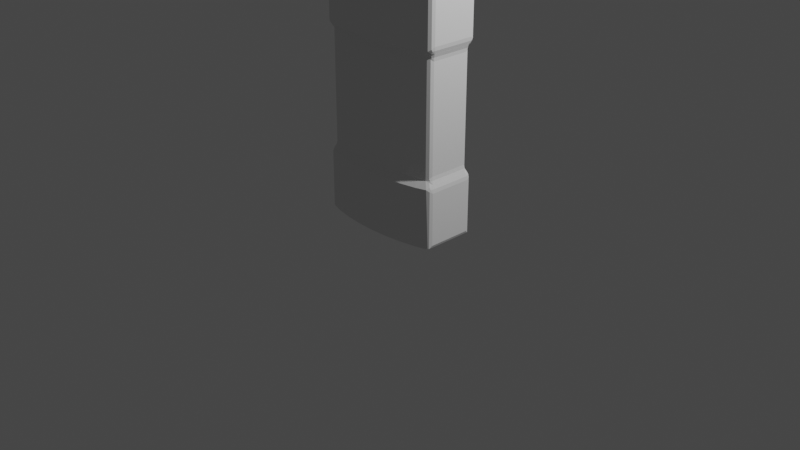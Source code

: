 # Source: blend.blend  (saved by Blender 3.4.6; exported with 4.5.12 LTS)
import bpy
from mathutils import Matrix  # noqa: F401  (used for matrix-valued properties, if any)

bpy.ops.wm.read_factory_settings(use_empty=True)
scene = bpy.context.scene
scene.name = 'Scene'

# ---- collections
col_collection = bpy.data.collections.new('Collection'); scene.collection.children.link(col_collection)

# ---- world
world_world = bpy.data.worlds.new('World'); scene.world = world_world
world_world.use_nodes = True; world_world.node_tree.nodes.clear()
_N = world_world.node_tree.nodes; _L = world_world.node_tree.links
n0 = _N.new('ShaderNodeOutputWorld'); n0.name = 'World Output'; n0.location = (300, 300)
n1 = _N.new('ShaderNodeBackground'); n1.name = 'Background'; n1.location = (10, 300)
n1.inputs[0].default_value = (0.05088, 0.05088, 0.05088, 1.0)
_L.new(n1.outputs[0], n0.inputs[0])
n0.is_active_output = True
world_world.color = (0.05088, 0.05088, 0.05088)
world_world.use_sun_shadow = False
world_world.sun_shadow_jitter_overblur = 0.0

# ---- cameras
cam_camera = bpy.data.cameras.new('Camera')
cam_camera.clip_end = 100.0
cam_camera.ortho_scale = 7.314

# ---- lights
light_light = bpy.data.lights.new('Light', 'POINT')
light_light.transmission_factor = 0.0
light_light.energy = 1000.0
light_light.shadow_soft_size = 0.1
light_light.shadow_maximum_resolution = 0.006
light_light.use_absolute_resolution = True

# ---- meshes
me_x = bpy.data.meshes.new('圆环')
me_x.from_pydata([(-0.08551, 0.2349, 2.712), (1.06e-08, 0.25, 2.712), (-0.1607, 0.1915, 2.712), (-0.2165, 0.125, 2.712), (-0.2462, 0.04341, 2.712), (-0.2165, -0.125, 2.712), (-0.2462, -0.04341, 2.712), (-0.1607, -0.1915, 2.712), (-0.08551, -0.2349, 2.712), (-2.715e-08, -0.25, 2.712), (0.08551, -0.2349, 2.712), (0.1607, -0.1915, 2.712), (0.2165, -0.125, 2.712), (0.2462, -0.04341, 2.712), (0.2462, 0.04341, 2.712), (0.2165, 0.125, 2.712), (0.1607, 0.1915, 2.712), (0.08551, 0.2349, 2.712), (-0.3755, 0.3103, 1.902), (-0.1916, 0.3317, 1.902), (0.1916, 0.3317, 1.902), (0.3755, 0.3103, 1.902), (0.3755, -0.3103, 1.902), (0.1916, -0.3317, 1.902), (-0.5442, 0.2756, 1.902), (0.0, 0.3389, 1.902), (0.5442, -0.2756, 1.902), (-0.5442, -0.2756, 1.902), (-0.3755, -0.3103, 1.902), (-0.1916, -0.3317, 1.902), (0.5442, 0.2756, 1.902), (0.0, -0.3389, 1.902), (-0.1916, 0.3317, 0.7022), (0.3755, 0.3103, 0.7022), (0.1916, -0.3317, 0.7022), (-0.3755, 0.3103, 0.7022), (0.1916, 0.3317, 0.7022), (0.3755, -0.3103, 0.7022), (-0.5442, 0.2756, 0.7022), (0.0, 0.3389, 0.7022), (0.5442, -0.2756, 0.7022), (-0.5442, -0.2756, 0.7022), (-0.3755, -0.3103, 0.7022), (-0.1916, -0.3317, 0.7022), (0.5442, 0.2756, 0.7022), (0.0, -0.3389, 0.7022), (-0.3827, 0.3549, 1.968), (0.1951, 0.3768, 1.968), (0.3827, -0.3549, 1.968), (-0.5556, 0.3194, 1.968), (0.0, 0.3842, 1.968), (0.5556, -0.3194, 1.968), (-0.5556, -0.3194, 1.968), (-0.3827, -0.3549, 1.968), (-0.1951, -0.3768, 1.968), (0.5556, 0.3194, 1.968), (0.0, -0.3842, 1.968), (-0.1951, 0.3768, 1.968), (0.3827, 0.3549, 1.968), (0.1951, -0.3768, 1.968), (-0.1951, 0.3768, 0.6294), (0.3827, 0.3549, 0.6294), (0.1951, -0.3768, 0.6294), (-0.3827, 0.3549, 0.6294), (0.1951, 0.3768, 0.6294), (0.3827, -0.3549, 0.6294), (-0.5556, 0.3194, 0.6294), (0.0, 0.3842, 0.6294), (0.5556, -0.3194, 0.6294), (-0.5556, -0.3194, 0.6294), (-0.3827, -0.3549, 0.6294), (-0.1951, -0.3768, 0.6294), (0.5556, 0.3194, 0.6294), (0.0, -0.3842, 0.6294), (-0.1951, 0.3768, 2.56), (0.0, 0.3842, 2.56), (-0.3827, 0.3549, 2.56), (-0.5556, 0.3194, 2.56), (-0.5556, -0.3194, 2.56), (-0.3827, -0.3549, 2.56), (-0.1951, -0.3768, 2.56), (0.0, -0.3842, 2.56), (0.1951, -0.3768, 2.56), (0.3827, -0.3549, 2.56), (0.5556, -0.3194, 2.56), (0.5556, 0.3194, 2.56), (0.3827, 0.3549, 2.56), (0.1951, 0.3768, 2.56), (-0.1838, 0.1061, 2.74), (-0.1364, 0.1626, 2.74), (1.432e-08, 0.2123, 2.74), (0.0726, 0.1995, 2.74), (0.1838, -0.1061, 2.74), (0.1364, -0.1626, 2.74), (-0.209, 0.03686, 2.74), (0.209, -0.03686, 2.74), (-0.1838, -0.1061, 2.74), (-0.209, -0.03686, 2.74), (0.209, 0.03686, 2.74), (-0.1364, -0.1626, 2.74), (-0.0726, -0.1995, 2.74), (0.1838, 0.1061, 2.74), (-1.725e-08, -0.2123, 2.74), (-0.0726, 0.1995, 2.74), (0.1364, 0.1626, 2.74), (0.0726, -0.1995, 2.74), (-0.1838, 0.1061, 2.905), (4.797e-08, 0.2123, 2.905), (0.1838, -0.1061, 2.905), (-0.209, 0.03686, 2.905), (0.209, -0.03686, 2.905), (-0.1838, -0.1061, 2.905), (0.209, 0.03686, 2.905), (-0.1364, -0.1626, 2.905), (-0.0726, -0.1995, 2.905), (0.1838, 0.1061, 2.905), (1.64e-08, -0.2123, 2.905), (-0.0726, 0.1995, 2.905), (0.1364, 0.1626, 2.905), (0.0726, -0.1995, 2.905), (-0.1364, 0.1626, 2.905), (0.0726, 0.1995, 2.905), (0.1364, -0.1626, 2.905), (-0.209, -0.03686, 2.905), (-0.2165, 0.125, 2.926), (5.612e-08, 0.25, 2.926), (0.2165, -0.125, 2.926), (-0.2462, 0.04341, 2.926), (0.2462, -0.04341, 2.926), (-0.2165, -0.125, 2.926), (0.2462, 0.04341, 2.926), (-0.1607, -0.1915, 2.926), (-0.08551, -0.2349, 2.926), (0.2165, 0.125, 2.926), (1.837e-08, -0.25, 2.926), (-0.0855, 0.2349, 2.926), (0.1607, 0.1915, 2.926), (0.08551, -0.2349, 2.926), (-0.1607, 0.1915, 2.926), (0.08551, 0.2349, 2.926), (0.1607, -0.1915, 2.926), (-0.2462, -0.04341, 2.926), (-0.0855, 0.2349, 3.192), (-0.06634, 0.1823, 3.247), (-0.08457, 0.2323, 3.209), (-0.08185, 0.2249, 3.224), (-0.07761, 0.2132, 3.237), (-0.07226, 0.1985, 3.244), (1.35e-07, 0.194, 3.247), (1.301e-07, 0.25, 3.192), (1.375e-07, 0.2113, 3.244), (1.383e-07, 0.2269, 3.237), (1.371e-07, 0.2393, 3.224), (1.343e-07, 0.2473, 3.209), (-0.1607, 0.1915, 3.192), (-0.1247, 0.1486, 3.247), (-0.1589, 0.1894, 3.209), (-0.1538, 0.1833, 3.224), (-0.1459, 0.1738, 3.237), (-0.1358, 0.1619, 3.244), (-0.2165, 0.125, 3.192), (-0.168, 0.09699, 3.247), (-0.2141, 0.1236, 3.209), (-0.2072, 0.1196, 3.224), (-0.1965, 0.1135, 3.237), (-0.183, 0.1056, 3.244), (-0.2462, 0.04341, 3.192), (-0.191, 0.03368, 3.247), (-0.2435, 0.04294, 3.209), (-0.2357, 0.04155, 3.224), (-0.2235, 0.0394, 3.237), (-0.2081, 0.03669, 3.244), (-0.2165, -0.125, 3.192), (-0.168, -0.09699, 3.247), (-0.2141, -0.1236, 3.209), (-0.2072, -0.1196, 3.224), (-0.1965, -0.1135, 3.237), (-0.183, -0.1056, 3.244), (-0.191, -0.03368, 3.247), (-0.2462, -0.04341, 3.192), (-0.2081, -0.03669, 3.244), (-0.2235, -0.0394, 3.237), (-0.2357, -0.04155, 3.224), (-0.2435, -0.04294, 3.209), (-0.1607, -0.1915, 3.192), (-0.1247, -0.1486, 3.247), (-0.1589, -0.1894, 3.209), (-0.1538, -0.1833, 3.224), (-0.1459, -0.1738, 3.237), (-0.1358, -0.1619, 3.244), (-0.0855, -0.2349, 3.192), (-0.06634, -0.1823, 3.247), (-0.08457, -0.2323, 3.209), (-0.08185, -0.2249, 3.224), (-0.07761, -0.2132, 3.237), (-0.07226, -0.1985, 3.244), (9.234e-08, -0.25, 3.192), (1.183e-07, -0.194, 3.247), (9.761e-08, -0.2473, 3.209), (1.033e-07, -0.2393, 3.224), (1.091e-07, -0.2269, 3.237), (1.142e-07, -0.2113, 3.244), (0.08551, -0.2349, 3.192), (0.06634, -0.1823, 3.247), (0.08457, -0.2323, 3.209), (0.08185, -0.2249, 3.224), (0.07761, -0.2132, 3.237), (0.07226, -0.1985, 3.244), (0.1607, -0.1915, 3.192), (0.1247, -0.1486, 3.247), (0.1589, -0.1894, 3.209), (0.1538, -0.1833, 3.224), (0.1459, -0.1738, 3.237), (0.1358, -0.1619, 3.244), (0.2165, -0.125, 3.192), (0.168, -0.09699, 3.247), (0.2141, -0.1236, 3.209), (0.2072, -0.1196, 3.224), (0.1965, -0.1135, 3.237), (0.183, -0.1056, 3.244), (0.2462, -0.04341, 3.192), (0.191, -0.03368, 3.247), (0.2435, -0.04294, 3.209), (0.2357, -0.04155, 3.224), (0.2235, -0.0394, 3.237), (0.2081, -0.03669, 3.244), (0.2462, 0.04341, 3.192), (0.191, 0.03368, 3.247), (0.2435, 0.04294, 3.209), (0.2357, 0.04155, 3.224), (0.2235, 0.0394, 3.237), (0.2081, 0.03669, 3.244), (0.2165, 0.125, 3.192), (0.168, 0.09699, 3.247), (0.2141, 0.1236, 3.209), (0.2072, 0.1196, 3.224), (0.1965, 0.1135, 3.237), (0.183, 0.1056, 3.244), (0.1607, 0.1915, 3.192), (0.1247, 0.1486, 3.247), (0.1589, 0.1894, 3.209), (0.1538, 0.1833, 3.224), (0.1459, 0.1738, 3.237), (0.1358, 0.1619, 3.244), (0.08551, 0.2349, 3.192), (0.06634, 0.1823, 3.247), (0.08457, 0.2323, 3.209), (0.08185, 0.2249, 3.224), (0.07761, 0.2132, 3.237), (0.07226, 0.1985, 3.244), (-0.7071, 0.2316, 0.04), (-0.6956, 0.2636, 0.01172), (-0.7071, -0.2316, 0.04), (-0.6956, -0.2636, 0.01172), (-0.6706, 0.2049, 1.862), (-0.69, 0.2166, 1.937), (-0.6301, 0.2548, 1.902), (-0.6763, 0.2108, 1.9), (-0.6673, 0.2323, 1.9), (-0.6656, 0.2404, 1.914), (-0.6588, 0.2361, 1.881), (-0.69, -0.2166, 1.937), (-0.6706, -0.2049, 1.862), (-0.6301, -0.2548, 1.902), (-0.6763, -0.2108, 1.9), (-0.6673, -0.2323, 1.9), (-0.6588, -0.2361, 1.881), (-0.6656, -0.2404, 1.914), (-0.6706, -0.2049, 0.7422), (-0.6886, -0.2159, 0.6664), (-0.6302, -0.2547, 0.7022), (-0.6759, -0.2104, 0.7034), (-0.6671, -0.2322, 0.7041), (-0.6653, -0.2402, 0.6892), (-0.6588, -0.2361, 0.7225), (-0.6706, 0.2049, 0.7422), (-0.6302, 0.2547, 0.7022), (-0.6886, 0.2159, 0.6664), (-0.6588, 0.2361, 0.7225), (-0.6671, 0.2322, 0.7041), (-0.6653, 0.2402, 0.6892), (-0.6759, 0.2104, 0.7034), (-0.6677, 0.2841, 1.968), (-0.6878, 0.215, 1.933), (-0.7071, 0.2316, 2.008), (-0.6833, 0.2539, 1.946), (-0.6959, 0.2523, 1.968), (-0.7014, 0.2233, 1.969), (-0.6956, 0.2636, 1.988), (-0.6677, -0.2841, 1.968), (-0.7071, -0.2316, 2.008), (-0.6878, -0.215, 1.933), (-0.6956, -0.2636, 1.988), (-0.6959, -0.2523, 1.968), (-0.7014, -0.2233, 1.969), (-0.6833, -0.2539, 1.946), (-0.6678, -0.284, 0.6294), (-0.6892, -0.2164, 0.6652), (-0.7071, -0.2316, 0.5894), (-0.6844, -0.2547, 0.6517), (-0.6962, -0.2527, 0.6294), (-0.7019, -0.224, 0.6281), (-0.6956, -0.2635, 0.6092), (-0.6678, 0.284, 0.6294), (-0.7071, 0.2316, 0.5894), (-0.6892, 0.2164, 0.6652), (-0.6956, 0.2635, 0.6092), (-0.6962, 0.2527, 0.6294), (-0.7019, 0.224, 0.6281), (-0.6844, 0.2547, 0.6517), (-0.683, 0.2102, 2.592), (-0.6676, 0.2841, 2.56), (-0.7071, 0.2316, 2.52), (-0.6797, 0.2509, 2.581), (-0.6946, 0.251, 2.559), (-0.6955, 0.2636, 2.54), (-0.7, 0.2209, 2.558), (-0.683, -0.2102, 2.592), (-0.7071, -0.2316, 2.52), (-0.6676, -0.2841, 2.56), (-0.7, -0.2209, 2.558), (-0.6946, -0.251, 2.559), (-0.6955, -0.2636, 2.54), (-0.6797, -0.2509, 2.581), (0.7071, -0.2316, 0.04), (0.6956, -0.2636, 0.01172), (0.7071, 0.2316, 0.04), (0.6956, 0.2636, 0.01172), (0.6706, -0.2049, 1.862), (0.69, -0.2166, 1.937), (0.6301, -0.2548, 1.902), (0.6763, -0.2108, 1.9), (0.6673, -0.2323, 1.9), (0.6656, -0.2404, 1.914), (0.6588, -0.2361, 1.881), (0.6706, 0.2049, 1.862), (0.6301, 0.2548, 1.902), (0.69, 0.2166, 1.937), (0.6588, 0.2361, 1.881), (0.6673, 0.2323, 1.9), (0.6656, 0.2404, 1.914), (0.6763, 0.2108, 1.9), (0.6706, -0.2049, 0.7422), (0.6302, -0.2547, 0.7022), (0.6886, -0.2159, 0.6664), (0.6588, -0.2361, 0.7225), (0.6671, -0.2322, 0.7041), (0.6653, -0.2402, 0.6892), (0.6759, -0.2104, 0.7034), (0.6706, 0.2049, 0.7422), (0.6886, 0.2159, 0.6664), (0.6302, 0.2547, 0.7022), (0.6759, 0.2104, 0.7034), (0.6671, 0.2322, 0.7041), (0.6653, 0.2402, 0.6892), (0.6588, 0.2361, 0.7225), (0.6677, -0.2841, 1.968), (0.6878, -0.215, 1.933), (0.7071, -0.2316, 2.008), (0.6833, -0.2539, 1.946), (0.6959, -0.2523, 1.968), (0.7014, -0.2233, 1.969), (0.6956, -0.2636, 1.988), (0.7071, 0.2316, 2.008), (0.6878, 0.215, 1.933), (0.6677, 0.2841, 1.968), (0.7014, 0.2233, 1.969), (0.6959, 0.2523, 1.968), (0.6833, 0.2539, 1.946), (0.6956, 0.2636, 1.988), (0.6678, -0.284, 0.6294), (0.7071, -0.2316, 0.5894), (0.6892, -0.2164, 0.6652), (0.6956, -0.2635, 0.6092), (0.6962, -0.2527, 0.6294), (0.7019, -0.224, 0.6281), (0.6844, -0.2547, 0.6517), (0.6892, 0.2164, 0.6652), (0.7071, 0.2316, 0.5894), (0.6678, 0.284, 0.6294), (0.7019, 0.224, 0.6281), (0.6962, 0.2527, 0.6294), (0.6956, 0.2635, 0.6092), (0.6844, 0.2547, 0.6517), (0.683, -0.2102, 2.592), (0.6676, -0.2841, 2.56), (0.7071, -0.2316, 2.52), (0.6797, -0.2509, 2.581), (0.6946, -0.251, 2.559), (0.6955, -0.2636, 2.54), (0.7, -0.2209, 2.558), (0.683, 0.2102, 2.592), (0.7071, 0.2316, 2.52), (0.6676, 0.2841, 2.56), (0.7, 0.2209, 2.558), (0.6946, 0.251, 2.559), (0.6955, 0.2636, 2.54), (0.6797, 0.2509, 2.581), (-0.1874, 0.2773, 2.692), (-0.1324, 0.2477, 2.712), (-0.1829, 0.2704, 2.7), (-0.1708, 0.2624, 2.706), (-0.1531, 0.2544, 2.71), (9.9e-09, 0.2524, 2.712), (4.253e-09, 0.2844, 2.692), (7.934e-09, 0.26, 2.71), (6.17e-09, 0.2688, 2.706), (4.879e-09, 0.2773, 2.7), (-0.3669, 0.2564, 2.692), (-0.3085, 0.2278, 2.712), (-0.3617, 0.2497, 2.7), (-0.3488, 0.2419, 2.706), (-0.3301, 0.2342, 2.71), (-0.5305, 0.2228, 2.692), (-0.4748, 0.1943, 2.712), (-0.5251, 0.2162, 2.7), (-0.5126, 0.2084, 2.706), (-0.495, 0.2008, 2.71), (-0.4748, -0.1943, 2.712), (-0.5305, -0.2228, 2.692), (-0.495, -0.2008, 2.71), (-0.5126, -0.2084, 2.706), (-0.5251, -0.2162, 2.7), (-0.3669, -0.2564, 2.692), (-0.3085, -0.2278, 2.712), (-0.3617, -0.2497, 2.7), (-0.3488, -0.2419, 2.706), (-0.3301, -0.2342, 2.71), (-0.1874, -0.2773, 2.692), (-0.1324, -0.2477, 2.712), (-0.1829, -0.2704, 2.7), (-0.1708, -0.2624, 2.706), (-0.1531, -0.2544, 2.71), (4.253e-09, -0.2844, 2.692), (-2.324e-08, -0.2524, 2.712), (2.357e-09, -0.2773, 2.7), (-3.536e-09, -0.2688, 2.706), (-1.252e-08, -0.26, 2.71), (0.1874, -0.2773, 2.692), (0.1324, -0.2477, 2.712), (0.1829, -0.2704, 2.7), (0.1708, -0.2624, 2.706), (0.1531, -0.2544, 2.71), (0.3669, -0.2564, 2.692), (0.3085, -0.2278, 2.712), (0.3617, -0.2497, 2.7), (0.3488, -0.2419, 2.706), (0.3301, -0.2342, 2.71), (0.5305, -0.2228, 2.692), (0.4748, -0.1943, 2.712), (0.5251, -0.2162, 2.7), (0.5126, -0.2084, 2.706), (0.495, -0.2008, 2.71), (0.4748, 0.1943, 2.712), (0.5305, 0.2228, 2.692), (0.495, 0.2008, 2.71), (0.5126, 0.2084, 2.706), (0.5251, 0.2162, 2.7), (0.3669, 0.2564, 2.692), (0.3085, 0.2278, 2.712), (0.3617, 0.2497, 2.7), (0.3488, 0.2419, 2.706), (0.3301, 0.2342, 2.71), (0.1874, 0.2773, 2.692), (0.1324, 0.2477, 2.712), (0.1829, 0.2704, 2.7), (0.1708, 0.2624, 2.706), (0.1531, 0.2544, 2.71), (-0.5528, 0.1702, 2.712), (-0.5679, 0.2111, 2.692), (-0.5539, 0.1824, 2.71), (-0.5572, 0.1945, 2.706), (-0.5621, 0.2046, 2.7), (-0.6317, 0.1726, 2.66), (-0.5972, 0.1467, 2.695), (-0.6244, 0.1672, 2.669), (-0.6153, 0.1604, 2.679), (-0.6057, 0.1532, 2.688), (-0.5878, 0.1539, 2.703), (-0.603, 0.1947, 2.683), (-0.589, 0.1661, 2.701), (-0.5923, 0.1781, 2.697), (-0.5972, 0.1882, 2.69), (-0.6317, -0.1726, 2.66), (-0.5972, -0.1467, 2.695), (-0.6244, -0.1672, 2.669), (-0.6153, -0.1604, 2.679), (-0.6057, -0.1532, 2.688), (-0.5679, -0.2111, 2.692), (-0.5528, -0.1702, 2.712), (-0.5621, -0.2046, 2.7), (-0.5572, -0.1945, 2.706), (-0.5539, -0.1824, 2.71), (-0.603, -0.1947, 2.683), (-0.5878, -0.1539, 2.703), (-0.5972, -0.1882, 2.69), (-0.5923, -0.1781, 2.697), (-0.589, -0.1661, 2.701), (0.5528, -0.1702, 2.712), (0.5679, -0.2111, 2.692), (0.5539, -0.1824, 2.71), (0.5572, -0.1945, 2.706), (0.5621, -0.2046, 2.7), (0.6317, -0.1726, 2.66), (0.5972, -0.1467, 2.695), (0.6244, -0.1672, 2.669), (0.6153, -0.1604, 2.679), (0.6057, -0.1532, 2.688), (0.5878, -0.1539, 2.703), (0.603, -0.1947, 2.683), (0.589, -0.1661, 2.701), (0.5923, -0.1781, 2.697), (0.5972, -0.1882, 2.69), (0.6317, 0.1726, 2.66), (0.5972, 0.1467, 2.695), (0.6244, 0.1672, 2.669), (0.6153, 0.1604, 2.679), (0.6057, 0.1532, 2.688), (0.5679, 0.2111, 2.692), (0.5528, 0.1702, 2.712), (0.5621, 0.2046, 2.7), (0.5572, 0.1945, 2.706), (0.5539, 0.1824, 2.71), (0.603, 0.1947, 2.683), (0.5878, 0.1539, 2.703), (0.5972, 0.1882, 2.69), (0.5923, 0.1781, 2.697), (0.589, 0.1661, 2.701), (0.0, 0.3842, 0.02274), (0.0, 0.3614, 0.0), (0.0, 0.3824, 0.01404), (0.0, 0.3775, 0.00666), (0.0, 0.3701, 0.001731), (-0.1933, 0.3541, 0.0), (-0.1951, 0.3768, 0.02274), (-0.194, 0.3628, 0.001731), (-0.1946, 0.3701, 0.00666), (-0.195, 0.3751, 0.01404), (-0.3791, 0.3324, 0.0), (-0.3827, 0.3549, 0.02274), (-0.3805, 0.341, 0.001731), (-0.3816, 0.3483, 0.00666), (-0.3824, 0.3532, 0.01404), (-0.5498, 0.2974, 0.0), (-0.5556, 0.3194, 0.02274), (-0.552, 0.3058, 0.001731), (-0.5539, 0.313, 0.00666), (-0.5551, 0.3177, 0.01404), (-0.5498, -0.2974, 0.0), (-0.5556, -0.3194, 0.02274), (-0.552, -0.3058, 0.001731), (-0.5539, -0.313, 0.00666), (-0.5551, -0.3177, 0.01404), (-0.3791, -0.3324, 0.0), (-0.3827, -0.3549, 0.02274), (-0.3805, -0.341, 0.001731), (-0.3816, -0.3483, 0.00666), (-0.3824, -0.3532, 0.01404), (-0.1933, -0.3541, 0.0), (-0.1951, -0.3768, 0.02274), (-0.194, -0.3628, 0.001731), (-0.1946, -0.3701, 0.00666), (-0.195, -0.3751, 0.01404), (0.0, -0.3614, 0.0), (0.0, -0.3842, 0.02274), (0.0, -0.3701, 0.001731), (0.0, -0.3775, 0.00666), (0.0, -0.3824, 0.01404), (0.1933, -0.3541, 0.0), (0.1951, -0.3768, 0.02274), (0.194, -0.3628, 0.001731), (0.1946, -0.3701, 0.00666), (0.195, -0.3751, 0.01404), (0.3791, -0.3324, 0.0), (0.3827, -0.3549, 0.02274), (0.3805, -0.341, 0.001731), (0.3816, -0.3483, 0.00666), (0.3824, -0.3532, 0.01404), (0.5498, -0.2974, 0.0), (0.5556, -0.3194, 0.02274), (0.552, -0.3058, 0.001731), (0.5539, -0.313, 0.00666), (0.5551, -0.3177, 0.01404), (0.5498, 0.2974, 0.0), (0.5556, 0.3194, 0.02274), (0.552, 0.3058, 0.001731), (0.5539, 0.313, 0.00666), (0.5551, 0.3177, 0.01404), (0.3791, 0.3324, 0.0), (0.3827, 0.3549, 0.02274), (0.3805, 0.341, 0.001731), (0.3816, 0.3483, 0.00666), (0.3824, 0.3532, 0.01404), (0.1933, 0.3541, 0.0), (0.1951, 0.3768, 0.02274), (0.194, 0.3628, 0.001731), (0.1946, 0.3701, 0.00666), (0.195, 0.3751, 0.01404), (-0.6451, 0.2673, 0.0), (-0.6846, 0.2717, 0.01579), (-0.6551, 0.2728, 0.001202), (-0.6661, 0.2755, 0.004625), (-0.6764, 0.2751, 0.009747), (-0.6451, -0.2673, 0.0), (-0.6846, -0.2717, 0.01579), (-0.6551, -0.2728, 0.001202), (-0.6661, -0.2755, 0.004625), (-0.6764, -0.2751, 0.009747), (0.6451, -0.2673, 0.0), (0.6846, -0.2717, 0.01579), (0.6551, -0.2728, 0.001202), (0.6661, -0.2755, 0.004625), (0.6764, -0.2751, 0.009747), (0.6451, 0.2673, 0.0), (0.6846, 0.2717, 0.01579), (0.6551, 0.2728, 0.001202), (0.6661, 0.2755, 0.004625), (0.6764, 0.2751, 0.009747)], [], [(250, 252, 298, 304), (124, 127, 166, 160), (57, 46, 76, 74), (58, 47, 87, 86), (59, 48, 83, 82), (46, 49, 77, 76), (47, 50, 75, 87), (48, 51, 84, 83), (289, 52, 78, 319), (365, 55, 85, 393), (4, 3, 414, 468), (51, 356, 385, 84), (52, 53, 79, 78), (49, 282, 311, 77), (53, 54, 80, 79), (13, 12, 449, 498), (54, 56, 81, 80), (50, 57, 74, 75), (55, 58, 86, 85), (56, 59, 82, 81), (45, 34, 23, 31), (44, 33, 21, 30), (39, 32, 19, 25), (43, 45, 31, 29), (336, 30, 55, 365), (42, 43, 29, 28), (255, 261, 291, 283), (41, 42, 28, 27), (329, 337, 364, 357), (296, 69, 41, 270), (26, 330, 356, 51), (24, 256, 282, 49), (37, 40, 26, 22), (36, 39, 25, 20), (35, 38, 24, 18), (34, 37, 22, 23), (33, 36, 20, 21), (32, 35, 18, 19), (60, 63, 35, 32), (61, 64, 36, 33), (62, 65, 37, 34), (63, 66, 38, 35), (64, 67, 39, 36), (65, 68, 40, 37), (284, 290, 318, 312), (379, 72, 44, 351), (305, 297, 269, 277), (68, 370, 343, 40), (69, 70, 42, 41), (66, 303, 276, 38), (70, 71, 43, 42), (358, 363, 392, 386), (71, 73, 45, 43), (67, 60, 32, 39), (72, 61, 33, 44), (73, 62, 34, 45), (31, 23, 59, 56), (30, 21, 58, 55), (25, 19, 57, 50), (29, 31, 56, 54), (372, 377, 350, 344), (28, 29, 54, 53), (263, 27, 52, 289), (27, 28, 53, 52), (351, 44, 30, 336), (270, 41, 27, 263), (342, 349, 335, 328), (275, 268, 262, 254), (22, 26, 51, 48), (20, 25, 50, 47), (18, 24, 49, 46), (23, 22, 48, 59), (21, 20, 47, 58), (19, 18, 46, 57), (569, 574, 65, 62), (614, 584, 72, 379), (534, 539, 63, 60), (564, 569, 62, 73), (40, 343, 330, 26), (559, 564, 73, 71), (554, 559, 71, 70), (604, 549, 69, 296), (584, 589, 61, 72), (38, 276, 256, 24), (589, 594, 64, 61), (324, 326, 378, 371), (579, 609, 370, 68), (528, 534, 60, 67), (544, 599, 303, 66), (574, 579, 68, 65), (251, 306, 303, 599), (539, 544, 66, 63), (2, 0, 399, 409), (1, 17, 464, 403), (469, 413, 77, 311), (483, 317, 323, 493), (7, 5, 418, 424), (5, 6, 489, 418), (9, 8, 429, 434), (10, 9, 434, 439), (11, 10, 439, 444), (12, 11, 444, 449), (499, 448, 84, 385), (397, 523, 513, 391), (17, 16, 459, 464), (8, 7, 424, 429), (16, 15, 453, 459), (15, 14, 519, 453), (313, 479, 469, 311), (3, 2, 409, 414), (398, 404, 75, 74), (408, 398, 74, 76), (413, 408, 76, 77), (310, 473, 479, 313), (423, 419, 78, 79), (428, 423, 79, 80), (433, 428, 80, 81), (438, 433, 81, 82), (443, 438, 82, 83), (448, 443, 83, 84), (384, 503, 509, 387), (454, 518, 393, 85), (419, 488, 319, 78), (458, 454, 85, 86), (463, 458, 86, 87), (404, 463, 87, 75), (135, 138, 154, 142), (138, 124, 160, 154), (126, 128, 220, 214), (127, 141, 179, 166), (128, 130, 226, 220), (129, 131, 184, 172), (130, 133, 232, 226), (131, 132, 190, 184), (141, 129, 172, 179), (132, 134, 196, 190), (133, 136, 238, 232), (134, 137, 202, 196), (143, 155, 161, 167, 178, 173, 185, 191, 197, 203, 209, 215, 221, 227, 233, 239, 245, 148), (136, 139, 244, 238), (137, 140, 208, 202), (139, 125, 149, 244), (140, 126, 214, 208), (10, 11, 93, 105), (16, 17, 91, 104), (0, 2, 89, 103), (9, 10, 105, 102), (15, 16, 104, 101), (1, 0, 103, 90), (8, 9, 102, 100), (14, 15, 101, 98), (7, 8, 100, 99), (4, 6, 97, 94), (5, 7, 99, 96), (13, 14, 98, 95), (6, 5, 96, 97), (12, 13, 95, 92), (3, 4, 94, 88), (11, 12, 92, 93), (17, 1, 90, 91), (2, 3, 88, 89), (105, 93, 122, 119), (104, 91, 121, 118), (103, 89, 120, 117), (102, 105, 119, 116), (101, 104, 118, 115), (90, 103, 117, 107), (100, 102, 116, 114), (98, 101, 115, 112), (99, 100, 114, 113), (94, 97, 123, 109), (96, 99, 113, 111), (95, 98, 112, 110), (97, 96, 111, 123), (92, 95, 110, 108), (88, 94, 109, 106), (93, 92, 108, 122), (91, 90, 107, 121), (89, 88, 106, 120), (119, 122, 140, 137), (118, 121, 139, 136), (117, 120, 138, 135), (116, 119, 137, 134), (115, 118, 136, 133), (107, 117, 135, 125), (114, 116, 134, 132), (112, 115, 133, 130), (113, 114, 132, 131), (109, 123, 141, 127), (111, 113, 131, 129), (110, 112, 130, 128), (123, 111, 129, 141), (108, 110, 128, 126), (106, 109, 127, 124), (122, 108, 126, 140), (121, 107, 125, 139), (120, 106, 124, 138), (143, 148, 150, 147), (147, 150, 151, 146), (146, 151, 152, 145), (145, 152, 153, 144), (144, 153, 149, 142), (155, 143, 147, 159), (159, 147, 146, 158), (158, 146, 145, 157), (157, 145, 144, 156), (156, 144, 142, 154), (161, 155, 159, 165), (165, 159, 158, 164), (164, 158, 157, 163), (163, 157, 156, 162), (162, 156, 154, 160), (167, 161, 165, 171), (171, 165, 164, 170), (170, 164, 163, 169), (169, 163, 162, 168), (168, 162, 160, 166), (173, 178, 180, 177), (177, 180, 181, 176), (176, 181, 182, 175), (175, 182, 183, 174), (174, 183, 179, 172), (185, 173, 177, 189), (189, 177, 176, 188), (188, 176, 175, 187), (187, 175, 174, 186), (186, 174, 172, 184), (191, 185, 189, 195), (195, 189, 188, 194), (194, 188, 187, 193), (193, 187, 186, 192), (192, 186, 184, 190), (197, 191, 195, 201), (201, 195, 194, 200), (200, 194, 193, 199), (199, 193, 192, 198), (198, 192, 190, 196), (203, 197, 201, 207), (207, 201, 200, 206), (206, 200, 199, 205), (205, 199, 198, 204), (204, 198, 196, 202), (209, 203, 207, 213), (213, 207, 206, 212), (212, 206, 205, 211), (211, 205, 204, 210), (210, 204, 202, 208), (215, 209, 213, 219), (219, 213, 212, 218), (218, 212, 211, 217), (217, 211, 210, 216), (216, 210, 208, 214), (221, 215, 219, 225), (225, 219, 218, 224), (224, 218, 217, 223), (223, 217, 216, 222), (222, 216, 214, 220), (220, 226, 228, 222), (222, 228, 229, 223), (223, 229, 230, 224), (224, 230, 231, 225), (225, 231, 227, 221), (166, 179, 183, 168), (168, 183, 182, 169), (169, 182, 181, 170), (170, 181, 180, 171), (171, 180, 178, 167), (233, 227, 231, 237), (237, 231, 230, 236), (236, 230, 229, 235), (235, 229, 228, 234), (234, 228, 226, 232), (239, 233, 237, 243), (243, 237, 236, 242), (242, 236, 235, 241), (241, 235, 234, 240), (240, 234, 232, 238), (245, 239, 243, 249), (249, 243, 242, 248), (248, 242, 241, 247), (247, 241, 240, 246), (246, 240, 238, 244), (148, 245, 249, 150), (150, 249, 248, 151), (151, 248, 247, 152), (152, 247, 246, 153), (153, 246, 244, 149), (125, 135, 142, 149), (254, 257, 258, 260), (255, 259, 258, 257), (256, 260, 258, 259), (261, 264, 265, 267), (262, 266, 265, 264), (263, 267, 265, 266), (268, 271, 272, 274), (269, 273, 272, 271), (270, 274, 272, 273), (275, 278, 279, 281), (276, 280, 279, 278), (277, 281, 279, 280), (282, 285, 286, 288), (283, 287, 286, 285), (284, 288, 286, 287), (289, 292, 293, 295), (290, 294, 293, 292), (291, 295, 293, 294), (296, 299, 300, 302), (297, 301, 300, 299), (298, 302, 300, 301), (303, 306, 307, 309), (304, 308, 307, 306), (305, 309, 307, 308), (310, 313, 314, 316), (311, 315, 314, 313), (312, 316, 314, 315), (317, 320, 321, 323), (318, 322, 321, 320), (319, 323, 321, 322), (302, 253, 604, 296), (251, 253, 252, 250), (312, 318, 320, 316), (316, 320, 317, 310), (284, 312, 315, 288), (288, 315, 311, 282), (298, 252, 253, 302), (325, 373, 370, 609), (275, 254, 260, 278), (278, 260, 256, 276), (291, 261, 267, 295), (295, 267, 263, 289), (261, 255, 257, 264), (264, 257, 254, 262), (262, 268, 274, 266), (266, 274, 270, 263), (305, 277, 280, 309), (309, 280, 276, 303), (268, 275, 281, 271), (271, 281, 277, 269), (255, 283, 285, 259), (259, 285, 282, 256), (318, 290, 292, 322), (322, 292, 289, 319), (290, 284, 287, 294), (294, 287, 283, 291), (269, 297, 299, 273), (273, 299, 296, 270), (250, 304, 306, 251), (599, 604, 253, 251), (297, 305, 308, 301), (301, 308, 304, 298), (483, 473, 310, 317), (6, 4, 468, 489), (474, 484, 494, 478), (478, 494, 489, 468), (493, 323, 319, 488), (387, 509, 499, 385), (549, 554, 70, 69), (328, 331, 332, 334), (329, 333, 332, 331), (330, 334, 332, 333), (335, 338, 339, 341), (336, 340, 339, 338), (337, 341, 339, 340), (342, 345, 346, 348), (343, 347, 346, 345), (344, 348, 346, 347), (349, 352, 353, 355), (350, 354, 353, 352), (351, 355, 353, 354), (356, 359, 360, 362), (357, 361, 360, 359), (358, 362, 360, 361), (363, 366, 367, 369), (364, 368, 367, 366), (365, 369, 367, 368), (370, 373, 374, 376), (371, 375, 374, 373), (372, 376, 374, 375), (377, 380, 381, 383), (378, 382, 381, 380), (379, 383, 381, 382), (384, 387, 388, 390), (385, 389, 388, 387), (386, 390, 388, 389), (391, 394, 395, 397), (392, 396, 395, 394), (393, 397, 395, 396), (614, 379, 382, 327), (325, 327, 326, 324), (386, 392, 394, 390), (390, 394, 391, 384), (358, 386, 389, 362), (362, 389, 385, 356), (365, 393, 396, 369), (369, 396, 392, 363), (342, 328, 334, 345), (345, 334, 330, 343), (351, 336, 338, 355), (355, 338, 335, 349), (337, 329, 331, 341), (341, 331, 328, 335), (372, 344, 347, 376), (376, 347, 343, 370), (379, 351, 354, 383), (383, 354, 350, 377), (349, 342, 348, 352), (352, 348, 344, 350), (329, 357, 359, 333), (333, 359, 356, 330), (336, 365, 368, 340), (340, 368, 364, 337), (363, 358, 361, 366), (366, 361, 357, 364), (324, 371, 373, 325), (609, 614, 327, 325), (327, 382, 378, 326), (377, 372, 375, 380), (380, 375, 371, 378), (513, 503, 384, 391), (14, 13, 498, 519), (504, 514, 524, 508), (508, 524, 519, 498), (393, 518, 523, 397), (594, 528, 67, 64), (399, 403, 405, 402), (402, 405, 406, 401), (401, 406, 407, 400), (400, 407, 404, 398), (409, 399, 402, 412), (412, 402, 401, 411), (411, 401, 400, 410), (410, 400, 398, 408), (414, 409, 412, 417), (417, 412, 411, 416), (416, 411, 410, 415), (415, 410, 408, 413), (424, 418, 420, 427), (427, 420, 421, 426), (426, 421, 422, 425), (425, 422, 419, 423), (429, 424, 427, 432), (432, 427, 426, 431), (431, 426, 425, 430), (430, 425, 423, 428), (434, 429, 432, 437), (437, 432, 431, 436), (436, 431, 430, 435), (435, 430, 428, 433), (439, 434, 437, 442), (442, 437, 436, 441), (441, 436, 435, 440), (440, 435, 433, 438), (444, 439, 442, 447), (447, 442, 441, 446), (446, 441, 440, 445), (445, 440, 438, 443), (449, 444, 447, 452), (452, 447, 446, 451), (451, 446, 445, 450), (450, 445, 443, 448), (459, 453, 455, 462), (462, 455, 456, 461), (461, 456, 457, 460), (460, 457, 454, 458), (464, 459, 462, 467), (467, 462, 461, 466), (466, 461, 460, 465), (465, 460, 458, 463), (403, 464, 467, 405), (405, 467, 466, 406), (406, 466, 465, 407), (407, 465, 463, 404), (479, 473, 475, 482), (482, 475, 476, 481), (481, 476, 477, 480), (480, 477, 474, 478), (473, 483, 485, 475), (475, 485, 486, 476), (476, 486, 487, 477), (477, 487, 484, 474), (483, 493, 495, 485), (485, 495, 496, 486), (486, 496, 497, 487), (487, 497, 494, 484), (469, 479, 482, 472), (472, 482, 481, 471), (471, 481, 480, 470), (470, 480, 478, 468), (493, 488, 490, 495), (495, 490, 491, 496), (496, 491, 492, 497), (497, 492, 489, 494), (468, 414, 417, 470), (470, 417, 416, 471), (471, 416, 415, 472), (472, 415, 413, 469), (418, 489, 492, 420), (420, 492, 491, 421), (421, 491, 490, 422), (422, 490, 488, 419), (509, 503, 505, 512), (512, 505, 506, 511), (511, 506, 507, 510), (510, 507, 504, 508), (503, 513, 515, 505), (505, 515, 516, 506), (506, 516, 517, 507), (507, 517, 514, 504), (513, 523, 525, 515), (515, 525, 526, 516), (516, 526, 527, 517), (517, 527, 524, 514), (499, 509, 512, 502), (502, 512, 511, 501), (501, 511, 510, 500), (500, 510, 508, 498), (523, 518, 520, 525), (525, 520, 521, 526), (526, 521, 522, 527), (527, 522, 519, 524), (498, 449, 452, 500), (500, 452, 451, 501), (501, 451, 450, 502), (502, 450, 448, 499), (453, 519, 522, 455), (455, 522, 521, 456), (456, 521, 520, 457), (457, 520, 518, 454), (0, 1, 403, 399), (534, 528, 530, 537), (537, 530, 531, 536), (536, 531, 532, 535), (535, 532, 529, 533), (539, 534, 537, 542), (542, 537, 536, 541), (541, 536, 535, 540), (540, 535, 533, 538), (544, 539, 542, 547), (547, 542, 541, 546), (546, 541, 540, 545), (545, 540, 538, 543), (554, 549, 552, 557), (557, 552, 551, 556), (556, 551, 550, 555), (555, 550, 548, 553), (559, 554, 557, 562), (562, 557, 556, 561), (561, 556, 555, 560), (560, 555, 553, 558), (564, 559, 562, 567), (567, 562, 561, 566), (566, 561, 560, 565), (565, 560, 558, 563), (569, 564, 567, 572), (572, 567, 566, 571), (571, 566, 565, 570), (570, 565, 563, 568), (574, 569, 572, 577), (577, 572, 571, 576), (576, 571, 570, 575), (575, 570, 568, 573), (579, 574, 577, 582), (582, 577, 576, 581), (581, 576, 575, 580), (580, 575, 573, 578), (589, 584, 587, 592), (592, 587, 586, 591), (591, 586, 585, 590), (590, 585, 583, 588), (594, 589, 592, 597), (597, 592, 591, 596), (596, 591, 590, 595), (595, 590, 588, 593), (528, 594, 597, 530), (530, 597, 596, 531), (531, 596, 595, 532), (532, 595, 593, 529), (598, 603, 605, 600), (600, 605, 606, 601), (601, 606, 607, 602), (602, 607, 604, 599), (543, 598, 600, 545), (545, 600, 601, 546), (546, 601, 602, 547), (547, 602, 599, 544), (549, 604, 607, 552), (552, 607, 606, 551), (551, 606, 605, 550), (550, 605, 603, 548), (608, 613, 615, 610), (610, 615, 616, 611), (611, 616, 617, 612), (612, 617, 614, 609), (584, 614, 617, 587), (587, 617, 616, 586), (586, 616, 615, 585), (585, 615, 613, 583), (609, 579, 582, 612), (612, 582, 581, 611), (611, 581, 580, 610), (610, 580, 578, 608), (533, 529, 593, 588, 583, 613, 608, 578, 573, 568, 563, 558, 553, 548, 603, 598, 543, 538)])
_uv = me_x.uv_layers.new(name='UV 贴图')
_uv.uv.foreach_set('vector', [0.0, 0.0, 0.0, 0.0, 0.0, 0.0, 0.0, 0.0, 0.0, 0.0, 0.0, 0.0, 0.0, 0.0, 0.0, 0.0, 0.0, 0.0, 0.0, 0.0, 0.0, 0.0, 0.0, 0.0, 0.0, 0.0, 0.0, 0.0, 0.0, 0.0, 0.0, 0.0, 0.0, 0.0, 0.0, 0.0, 0.0, 0.0, 0.0, 0.0, 0.0, 0.0, 0.0, 0.0, 0.0, 0.0, 0.0, 0.0, 0.0, 0.0, 0.0, 0.0, 0.0, 0.0, 0.0, 0.0, 0.0, 0.0, 0.0, 0.0, 0.0, 0.0, 0.0, 0.0, 0.0, 0.0, 0.0, 0.0, 0.0, 0.0, 0.0, 0.0, 0.0, 0.0, 0.0, 0.0, 0.0, 0.0, 0.0, 0.0, 0.0, 0.0, 0.0, 0.0, 0.0, 0.0, 0.0, 0.0, 0.0, 0.0, 0.0, 0.0, 0.0, 0.0, 0.0, 0.0, 0.0, 0.0, 0.0, 0.0, 0.0, 0.0, 0.0, 0.0, 0.0, 0.0, 0.0, 0.0, 0.0, 0.0, 0.0, 0.0, 0.0, 0.0, 0.0, 0.0, 0.0, 0.0, 0.0, 0.0, 0.0, 0.0, 0.0, 0.0, 0.0, 0.0, 0.0, 0.0, 0.0, 0.0, 0.0, 0.0, 0.0, 0.0, 0.0, 0.0, 0.0, 0.0, 0.0, 0.0, 0.0, 0.0, 0.0, 0.0, 0.0, 0.0, 0.0, 0.0, 0.0, 0.0, 0.0, 0.0, 0.0, 0.0, 0.0, 0.0, 0.0, 0.0, 0.0, 0.0, 0.0, 0.0, 0.0, 0.0, 0.0, 0.0, 0.0, 0.0, 0.0, 0.0, 0.0, 0.0, 0.0, 0.0, 0.0, 0.0, 0.0, 0.0, 0.0, 0.0, 0.0, 0.0, 0.0, 0.0, 0.0, 0.0, 0.0, 0.0, 0.0, 0.0, 0.0, 0.0, 0.0, 0.0, 0.0, 0.0, 0.0, 0.0, 0.0, 0.0, 0.0, 0.0, 0.0, 0.0, 0.0, 0.0, 0.0, 0.0, 0.0, 0.0, 0.0, 0.0, 0.0, 0.0, 0.0, 0.0, 0.0, 0.0, 0.0, 0.0, 0.0, 0.0, 0.0, 0.0, 0.0, 0.0, 0.0, 0.0, 0.0, 0.0, 0.0, 0.0, 0.0, 0.0, 0.0, 0.0, 0.0, 0.0, 0.0, 0.0, 0.0, 0.0, 0.0, 0.0, 0.0, 0.0, 0.0, 0.0, 0.0, 0.0, 0.0, 0.0, 0.0, 0.0, 0.0, 0.0, 0.0, 0.0, 0.0, 0.0, 0.0, 0.0, 0.0, 0.0, 0.0, 0.0, 0.0, 0.0, 0.0, 0.0, 0.0, 0.0, 0.0, 0.0, 0.0, 0.0, 0.0, 0.0, 0.0, 0.0, 0.0, 0.0, 0.0, 0.0, 0.0, 0.0, 0.0, 0.0, 0.0, 0.0, 0.0, 0.0, 0.0, 0.0, 0.0, 0.0, 0.0, 0.0, 0.0, 0.0, 0.0, 0.0, 0.0, 0.0, 0.0, 0.0, 0.0, 0.0, 0.0, 0.0, 0.0, 0.0, 0.0, 0.0, 0.0, 0.0, 0.0, 0.0, 0.0, 0.0, 0.0, 0.0, 0.0, 0.0, 0.0, 0.0, 0.0, 0.0, 0.0, 0.0, 0.0, 0.0, 0.0, 0.0, 0.0, 0.0, 0.0, 0.0, 0.0, 0.0, 0.0, 0.0, 0.0, 0.0, 0.0, 0.0, 0.0, 0.0, 0.0, 0.0, 0.0, 0.0, 0.0, 0.0, 0.0, 0.0, 0.0, 0.0, 0.0, 0.0, 0.0, 0.0, 0.0, 0.0, 0.0, 0.0, 0.0, 0.0, 0.0, 0.0, 0.0, 0.0, 0.0, 0.0, 0.0, 0.0, 0.0, 0.0, 0.0, 0.0, 0.0, 0.0, 0.0, 0.0, 0.0, 0.0, 0.0, 0.0, 0.0, 0.0, 0.0, 0.0, 0.0, 0.0, 0.0, 0.0, 0.0, 0.0, 0.0, 0.0, 0.0, 0.0, 0.0, 0.0, 0.0, 0.0, 0.0, 0.0, 0.0, 0.0, 0.0, 0.0, 0.0, 0.0, 0.0, 0.0, 0.0, 0.0, 0.0, 0.0, 0.0, 0.0, 0.0, 0.0, 0.0, 0.0, 0.0, 0.0, 0.0, 0.0, 0.0, 0.0, 0.0, 0.0, 0.0, 0.0, 0.0, 0.0, 0.0, 0.0, 0.0, 0.0, 0.0, 0.0, 0.0, 0.0, 0.0, 0.0, 0.0, 0.0, 0.0, 0.0, 0.0, 0.0, 0.0, 0.0, 0.0, 0.0, 0.0, 0.0, 0.0, 0.0, 0.0, 0.0, 0.0, 0.0, 0.0, 0.0, 0.0, 0.0, 0.0, 0.0, 0.0, 0.0, 0.0, 0.0, 0.0, 0.0, 0.0, 0.0, 0.0, 0.0, 0.0, 0.0, 0.0, 0.0, 0.0, 0.0, 0.0, 0.0, 0.0, 0.0, 0.0, 0.0, 0.0, 0.0, 0.0, 0.0, 0.0, 0.0, 0.0, 0.0, 0.0, 0.0, 0.0, 0.0, 0.0, 0.0, 0.0, 0.0, 0.0, 0.0, 0.0, 0.0, 0.0, 0.0, 0.0, 0.0, 0.0, 0.0, 0.0, 0.0, 0.0, 0.0, 0.0, 0.0, 0.0, 0.0, 0.0, 0.0, 0.0, 0.0, 0.0, 0.0, 0.0, 0.0, 0.0, 0.0, 0.0, 0.0, 0.0, 0.0, 0.0, 0.0, 0.0, 0.0, 0.0, 0.0, 0.0, 0.0, 0.0, 0.0, 0.0, 0.0, 0.0, 0.0, 0.0, 0.0, 0.0, 0.0, 0.0, 0.0, 0.0, 0.0, 0.0, 0.0, 0.0, 0.0, 0.0, 0.0, 0.0, 0.0, 0.0, 0.0, 0.0, 0.0, 0.0, 0.0, 0.0, 0.0, 0.0, 0.0, 0.0, 0.0, 0.0, 0.0, 0.0, 0.0, 0.0, 0.0, 0.0, 0.0, 0.0, 0.0, 0.0, 0.0, 0.0, 0.0, 0.0, 0.0, 0.0, 0.0, 0.0, 0.0, 0.0, 0.0, 0.0, 0.0, 0.0, 0.0, 0.0, 0.0, 0.0, 0.0, 0.0, 0.0, 0.0, 0.0, 0.0, 0.0, 0.0, 0.0, 0.0, 0.0, 0.0, 0.0, 0.0, 0.0, 0.0, 0.0, 0.0, 0.0, 0.0, 0.0, 0.0, 0.0, 0.0, 0.0, 0.0, 0.0, 0.0, 0.0, 0.0, 0.0, 0.0, 0.0, 0.0, 0.0, 0.0, 0.0, 0.0, 0.0, 0.0, 0.0, 0.0, 0.0, 0.0, 0.0, 0.0, 0.0, 0.0, 0.0, 0.0, 0.0, 0.0, 0.0, 0.0, 0.0, 0.0, 0.0, 0.0, 0.0, 0.0, 0.0, 0.0, 0.0, 0.0, 0.0, 0.0, 0.0, 0.0, 0.0, 0.0, 0.0, 0.0, 0.0, 0.0, 0.0, 0.0, 0.0, 0.0, 0.0, 0.0, 0.0, 0.0, 0.0, 0.0, 0.0, 0.0, 0.0, 0.0, 0.0, 0.0, 0.0, 0.0, 0.0, 0.0, 0.0, 0.0, 0.0, 0.0, 0.0, 0.0, 0.0, 0.0, 0.0, 0.0, 0.0, 0.0, 0.0, 0.0, 0.0, 0.0, 0.0, 0.0, 0.0, 0.0, 0.0, 0.0, 0.0, 0.0, 0.0, 0.0, 0.0, 0.0, 0.0, 0.0, 0.0, 0.0, 0.0, 0.0, 0.0, 0.0, 0.0, 0.0, 0.0, 0.0, 0.0, 0.0, 0.0, 0.0, 0.0, 0.0, 0.0, 0.0, 0.0, 0.0, 0.0, 0.0, 0.0, 0.0, 0.0, 0.0, 0.0, 0.0, 0.0, 0.0, 0.0, 0.0, 0.0, 0.0, 0.0, 0.0, 0.0, 0.0, 0.0, 0.0, 0.0, 0.0, 0.0, 0.0, 0.0, 0.0, 0.0, 0.0, 0.0, 0.0, 0.0, 0.0, 0.0, 0.0, 0.0, 0.0, 0.0, 0.0, 0.0, 0.0, 0.0, 0.0, 0.0, 0.0, 0.0, 0.0, 0.0, 0.0, 0.0, 0.0, 0.0, 0.0, 0.0, 0.0, 0.0, 0.0, 0.0, 0.0, 0.0, 0.0, 0.0, 0.0, 0.0, 0.0, 0.0, 0.0, 0.0, 0.0, 0.0, 0.0, 0.0, 0.0, 0.0, 0.0, 0.0, 0.0, 0.0, 0.0, 0.0, 0.0, 0.0, 0.0, 0.0, 0.0, 0.0, 0.0, 0.0, 0.0, 0.0, 0.0, 0.0, 0.0, 0.0, 0.0, 0.0, 0.0, 0.0, 0.0, 0.0, 0.0, 0.0, 0.0, 0.0, 0.0, 0.0, 0.0, 0.0, 0.0, 0.0, 0.0, 0.0, 0.0, 0.0, 0.0, 0.0, 0.0, 0.0, 0.0, 0.0, 0.0, 0.0, 0.0, 0.0, 0.0, 0.0, 0.0, 0.0, 0.0, 0.0, 0.0, 0.0, 0.0, 0.0, 0.0, 0.0, 0.0, 0.0, 0.0, 0.0, 0.0, 0.0, 0.0, 0.0, 0.0, 0.0, 0.0, 0.0, 0.0, 0.0, 0.0, 0.0, 0.0, 0.0, 0.0, 0.0, 0.0, 0.0, 0.0, 0.0, 0.0, 0.0, 0.0, 0.0, 0.0, 0.0, 0.0, 0.0, 0.0, 0.0, 0.0, 0.0, 0.0, 0.0, 0.0, 0.0, 0.0, 0.0, 0.0, 0.0, 0.0, 0.0, 0.0, 0.0, 0.0, 0.0, 0.0, 0.0, 0.0, 0.0, 0.0, 0.0, 0.0, 0.0, 0.0, 0.0, 0.0, 0.0, 0.0, 0.0, 0.0, 0.0, 0.0, 0.0, 0.0, 0.0, 0.0, 0.0, 0.0, 0.0, 0.0, 0.0, 0.0, 0.0, 0.0, 0.0, 0.0, 0.0, 0.0, 0.0, 0.0, 0.0, 0.0, 0.0, 0.0, 0.0, 0.0, 0.0, 0.0, 0.0, 0.0, 0.0, 0.0, 0.0, 0.0, 0.0, 0.0, 0.0, 0.0, 0.0, 0.0, 0.0, 0.0, 0.0, 0.0, 0.0, 0.0, 0.0, 0.0, 0.0, 0.0, 0.0, 0.0, 0.0, 0.0, 0.0, 0.0, 0.0, 0.0, 0.0, 0.0, 0.0, 0.0, 0.0, 0.0, 0.0, 0.0, 0.0, 0.0, 0.0, 0.0, 0.0, 0.0, 0.0, 0.0, 0.0, 0.0, 0.0, 0.0, 0.0, 0.0, 0.0, 0.0, 0.0, 0.0, 0.0, 0.0, 0.0, 0.0, 0.0, 0.0, 0.0, 0.0, 0.0, 0.0, 0.0, 0.0, 0.0, 0.0, 0.0, 0.0, 0.0, 0.0, 0.0, 0.0, 0.0, 0.0, 0.0, 0.0, 0.0, 0.0, 0.0, 0.0, 0.0, 0.0, 0.0, 0.0, 0.0, 0.0, 0.0, 0.0, 0.0, 0.0, 0.0, 0.0, 0.0, 0.0, 0.0, 0.0, 0.0, 0.0, 0.0, 0.0, 0.0, 0.0, 0.0, 0.0, 0.0, 0.0, 0.0, 0.0, 0.0, 0.0, 0.0, 0.0, 0.0, 0.0, 0.0, 0.0, 0.0, 0.0, 0.0, 0.0, 0.0, 0.0, 0.0, 0.0, 0.0, 0.0, 0.0, 0.0, 0.0, 0.0, 0.0, 0.0, 0.0, 0.0, 0.0, 0.0, 0.0, 0.0, 0.0, 0.0, 0.0, 0.0, 0.0, 0.0, 0.0, 0.0, 0.0, 0.0, 0.0, 0.0, 0.0, 0.0, 0.0, 0.0, 0.0, 0.0, 0.0, 0.0, 0.0, 0.0, 0.0, 0.0, 0.0, 0.0, 0.0, 0.0, 0.0, 0.0, 0.0, 0.0, 0.0, 0.0, 0.0, 0.0, 0.0, 0.0, 0.0, 0.0, 0.0, 0.0, 0.0, 0.0, 0.0, 0.0, 0.0, 0.0, 0.0, 0.0, 0.0, 0.0, 0.0, 0.0, 0.0, 0.0, 0.0, 0.0, 0.0, 0.0, 0.0, 0.0, 0.0, 0.0, 0.0, 0.0, 0.0, 0.0, 0.0, 0.0, 0.0, 0.0, 0.0, 0.0, 0.0, 0.0, 0.0, 0.0, 0.0, 0.0, 0.0, 0.0, 0.0, 0.0, 0.0, 0.0, 0.0, 0.0, 0.0, 0.0, 0.0, 0.0, 0.0, 0.0, 0.0, 0.0, 0.0, 0.0, 0.0, 0.0, 0.0, 0.0, 0.0, 0.0, 0.0, 0.0, 0.0, 0.0, 0.0, 0.0, 0.0, 0.0, 0.0, 0.0, 0.0, 0.0, 0.0, 0.0, 0.0, 0.0, 0.0, 0.0, 0.0, 0.0, 0.0, 0.0, 0.0, 0.0, 0.0, 0.0, 0.0, 0.0, 0.0, 0.0, 0.0, 0.0, 0.0, 0.0, 0.0, 0.0, 0.0, 0.0, 0.0, 0.0, 0.0, 0.0, 0.0, 0.0, 0.0, 0.0, 0.0, 0.0, 0.0, 0.0, 0.0, 0.0, 0.0, 0.0, 0.0, 0.0, 0.0, 0.0, 0.0, 0.0, 0.0, 0.0, 0.0, 0.0, 0.0, 0.0, 0.0, 0.0, 0.0, 0.0, 0.0, 0.0, 0.0, 0.0, 0.0, 0.0, 0.0, 0.0, 0.0, 0.0, 0.0, 0.0, 0.0, 0.0, 0.0, 0.0, 0.0, 0.0, 0.0, 0.0, 0.0, 0.0, 0.0, 0.0, 0.0, 0.0, 0.0, 0.0, 0.0, 0.0, 0.0, 0.0, 0.0, 0.0, 0.0, 0.0, 0.0, 0.0, 0.0, 0.0, 0.0, 0.0, 0.0, 0.0, 0.0, 0.0, 0.0, 0.0, 0.0, 0.0, 0.0, 0.0, 0.0, 0.0, 0.0, 0.0, 0.0, 0.0, 0.0, 0.0, 0.0, 0.0, 0.0, 0.0, 0.0, 0.0, 0.0, 0.0, 0.0, 0.0, 0.0, 0.0, 0.0, 0.0, 0.0, 0.0, 0.0, 0.0, 0.0, 0.0, 0.0, 0.0, 0.0, 0.0, 0.0, 0.0, 0.0, 0.0, 0.0, 0.0, 0.0, 0.0, 0.0, 0.0, 0.0, 0.0, 0.0, 0.0, 0.0, 0.0, 0.0, 0.0, 0.0, 0.0, 0.0, 0.0, 0.0, 0.0, 0.0, 0.0, 0.0, 0.0, 0.0, 0.0, 0.0, 0.0, 0.0, 0.0, 0.0, 0.0, 0.0, 0.0, 0.0, 0.0, 0.0, 0.0, 0.0, 0.0, 0.0, 0.0, 0.0, 0.0, 0.0, 0.0, 0.0, 0.0, 0.0, 0.0, 0.0, 0.0, 0.0, 0.0, 0.0, 0.0, 0.0, 0.0, 0.0, 0.0, 0.0, 0.0, 0.0, 0.0, 0.0, 0.0, 0.0, 0.0, 0.0, 0.0, 0.0, 0.0, 0.0, 0.0, 0.0, 0.0, 0.0, 0.0, 0.0, 0.0, 0.0, 0.0, 0.0, 0.0, 0.0, 0.0, 0.0, 0.0, 0.0, 0.0, 0.0, 0.0, 0.0, 0.0, 0.0, 0.0, 0.0, 0.0, 0.0, 0.0, 0.0, 0.0, 0.0, 0.0, 0.0, 0.0, 0.0, 0.0, 0.0, 0.0, 0.0, 0.0, 0.0, 0.0, 0.0, 0.0, 0.0, 0.0, 0.0, 0.0, 0.0, 0.0, 0.0, 0.0, 0.0, 0.0, 0.0, 0.0, 0.0, 0.0, 0.0, 0.0, 0.0, 0.0, 0.0, 0.0, 0.0, 0.0, 0.0, 0.0, 0.0, 0.0, 0.0, 0.0, 0.0, 0.0, 0.0, 0.0, 0.0, 0.0, 0.0, 0.0, 0.0, 0.0, 0.0, 0.0, 0.0, 0.0, 0.0, 0.0, 0.0, 0.0, 0.0, 0.0, 0.0, 0.0, 0.0, 0.0, 0.0, 0.0, 0.0, 0.0, 0.0, 0.0, 0.0, 0.0, 0.0, 0.0, 0.0, 0.0, 0.0, 0.0, 0.0, 0.0, 0.0, 0.0, 0.0, 0.0, 0.0, 0.0, 0.0, 0.0, 0.0, 0.0, 0.0, 0.0, 0.0, 0.0, 0.0, 0.0, 0.0, 0.0, 0.0, 0.0, 0.0, 0.0, 0.0, 0.0, 0.0, 0.0, 0.0, 0.0, 0.0, 0.0, 0.0, 0.0, 0.0, 0.0, 0.0, 0.0, 0.0, 0.0, 0.0, 0.0, 0.0, 0.0, 0.0, 0.0, 0.0, 0.0, 0.0, 0.0, 0.0, 0.0, 0.0, 0.0, 0.0, 0.0, 0.0, 0.0, 0.0, 0.0, 0.0, 0.0, 0.0, 0.0, 0.0, 0.0, 0.0, 0.0, 0.0, 0.0, 0.0, 0.0, 0.0, 0.0, 0.0, 0.0, 0.0, 0.0, 0.0, 0.0, 0.0, 0.0, 0.0, 0.0, 0.0, 0.0, 0.0, 0.0, 0.0, 0.0, 0.0, 0.0, 0.0, 0.0, 0.0, 0.0, 0.0, 0.0, 0.0, 0.0, 0.0, 0.0, 0.0, 0.0, 0.0, 0.0, 0.0, 0.0, 0.0, 0.0, 0.0, 0.0, 0.0, 0.0, 0.0, 0.0, 0.0, 0.0, 0.0, 0.0, 0.0, 0.0, 0.0, 0.0, 0.0, 0.0, 0.0, 0.0, 0.0, 0.0, 0.0, 0.0, 0.0, 0.0, 0.0, 0.0, 0.0, 0.0, 0.0, 0.0, 0.0, 0.0, 0.0, 0.0, 0.0, 0.0, 0.0, 0.0, 0.0, 0.0, 0.0, 0.0, 0.0, 0.0, 0.0, 0.0, 0.0, 0.0, 0.0, 0.0, 0.0, 0.0, 0.0, 0.0, 0.0, 0.0, 0.0, 0.0, 0.0, 0.0, 0.0, 0.0, 0.0, 0.0, 0.0, 0.0, 0.0, 0.0, 0.0, 0.0, 0.0, 0.0, 0.0, 0.0, 0.0, 0.0, 0.0, 0.0, 0.0, 0.0, 0.0, 0.0, 0.0, 0.0, 0.0, 0.0, 0.0, 0.0, 0.0, 0.0, 0.0, 0.0, 0.0, 0.0, 0.0, 0.0, 0.0, 0.0, 0.0, 0.0, 0.0, 0.0, 0.0, 0.0, 0.0, 0.0, 0.0, 0.0, 0.0, 0.0, 0.0, 0.0, 0.0, 0.0, 0.0, 0.0, 0.0, 0.0, 0.0, 0.0, 0.0, 0.0, 0.0, 0.0, 0.0, 0.0, 0.0, 0.0, 0.0, 0.0, 0.0, 0.0, 0.0, 0.0, 0.0, 0.0, 0.0, 0.0, 0.0, 0.0, 0.0, 0.0, 0.0, 0.0, 0.0, 0.0, 0.0, 0.0, 0.0, 0.0, 0.0, 0.0, 0.0, 0.0, 0.0, 0.0, 0.0, 0.0, 0.0, 0.0, 0.0, 0.0, 0.0, 0.0, 0.0, 0.0, 0.0, 0.0, 0.0, 0.0, 0.0, 0.0, 0.0, 0.0, 0.0, 0.0, 0.0, 0.0, 0.0, 0.0, 0.0, 0.0, 0.0, 0.0, 0.0, 0.0, 0.0, 0.0, 0.0, 0.0, 0.0, 0.0, 0.0, 0.0, 0.0, 0.0, 0.0, 0.0, 0.0, 0.0, 0.0, 0.0, 0.0, 0.0, 0.0, 0.0, 0.0, 0.0, 0.0, 0.0, 0.0, 0.0, 0.0, 0.0, 0.0, 0.0, 0.0, 0.0, 0.0, 0.0, 0.0, 0.0, 0.0, 0.0, 0.0, 0.0, 0.0, 0.0, 0.0, 0.0, 0.0, 0.0, 0.0, 0.0, 0.0, 0.0, 0.0, 0.0, 0.0, 0.0, 0.0, 0.0, 0.0, 0.0, 0.0, 0.0, 0.0, 0.0, 0.0, 0.0, 0.0, 0.0, 0.0, 0.0, 0.0, 0.0, 0.0, 0.0, 0.0, 0.0, 0.0, 0.0, 0.0, 0.0, 0.0, 0.0, 0.0, 0.0, 0.0, 0.0, 0.0, 0.0, 0.0, 0.0, 0.0, 0.0, 0.0, 0.0, 0.0, 0.0, 0.0, 0.0, 0.0, 0.0, 0.0, 0.0, 0.0, 0.0, 0.0, 0.0, 0.0, 0.0, 0.0, 0.0, 0.0, 0.0, 0.0, 0.0, 0.0, 0.0, 0.0, 0.0, 0.0, 0.0, 0.0, 0.0, 0.0, 0.0, 0.0, 0.0, 0.0, 0.0, 0.0, 0.0, 0.0, 0.0, 0.0, 0.0, 0.0, 0.0, 0.0, 0.0, 0.0, 0.0, 0.0, 0.0, 0.0, 0.0, 0.0, 0.0, 0.0, 0.0, 0.0, 0.0, 0.0, 0.0, 0.0, 0.0, 0.0, 0.0, 0.0, 0.0, 0.0, 0.0, 0.0, 0.0, 0.0, 0.0, 0.0, 0.0, 0.0, 0.0, 0.0, 0.0, 0.0, 0.0, 0.0, 0.0, 0.0, 0.0, 0.0, 0.0, 0.0, 0.0, 0.0, 0.0, 0.0, 0.0, 0.0, 0.0, 0.0, 0.0, 0.0, 0.0, 0.0, 0.0, 0.0, 0.0, 0.0, 0.0, 0.0, 0.0, 0.0, 0.0, 0.0, 0.0, 0.0, 0.0, 0.0, 0.0, 0.0, 0.0, 0.0, 0.0, 0.0, 0.0, 0.0, 0.0, 0.0, 0.0, 0.0, 0.0, 0.0, 0.0, 0.0, 0.0, 0.0, 0.0, 0.0, 0.0, 0.0, 0.0, 0.0, 0.0, 0.0, 0.0, 0.0, 0.0, 0.0, 0.0, 0.0, 0.0, 0.0, 0.0, 0.0, 0.0, 0.0, 0.0, 0.0, 0.0, 0.0, 0.0, 0.0, 0.0, 0.0, 0.0, 0.0, 0.0, 0.0, 0.0, 0.0, 0.0, 0.0, 0.0, 0.0, 0.0, 0.0, 0.0, 0.0, 0.0, 0.0, 0.0, 0.0, 0.0, 0.0, 0.0, 0.0, 0.0, 0.0, 0.0, 0.0, 0.0, 0.0, 0.0, 0.0, 0.0, 0.0, 0.0, 0.0, 0.0, 0.0, 0.0, 0.0, 0.0, 0.0, 0.0, 0.0, 0.0, 0.0, 0.0, 0.0, 0.0, 0.0, 0.0, 0.0, 0.0, 0.0, 0.0, 0.0, 0.0, 0.0, 0.0, 0.0, 0.0, 0.0, 0.0, 0.0, 0.0, 0.0, 0.0, 0.0, 0.0, 0.0, 0.0, 0.0, 0.0, 0.0, 0.0, 0.0, 0.0, 0.0, 0.0, 0.0, 0.0, 0.0, 0.0, 0.0, 0.0, 0.0, 0.0, 0.0, 0.0, 0.0, 0.0, 0.0, 0.0, 0.0, 0.0, 0.0, 0.0, 0.0, 0.0, 0.0, 0.0, 0.0, 0.0, 0.0, 0.0, 0.0, 0.0, 0.0, 0.0, 0.0, 0.0, 0.0, 0.0, 0.0, 0.0, 0.0, 0.0, 0.0, 0.0, 0.0, 0.0, 0.0, 0.0, 0.0, 0.0, 0.0, 0.0, 0.0, 0.0, 0.0, 0.0, 0.0, 0.0, 0.0, 0.0, 0.0, 0.0, 0.0, 0.0, 0.0, 0.0, 0.0, 0.0, 0.0, 0.0, 0.0, 0.0, 0.0, 0.0, 0.0, 0.0, 0.0, 0.0, 0.0, 0.0, 0.0, 0.0, 0.0, 0.0, 0.0, 0.0, 0.0, 0.0, 0.0, 0.0, 0.0, 0.0, 0.0, 0.0, 0.0, 0.0, 0.0, 0.0, 0.0, 0.0, 0.0, 0.0, 0.0, 0.0, 0.0, 0.0, 0.0, 0.0, 0.0, 0.0, 0.0, 0.0, 0.0, 0.0, 0.0, 0.0, 0.0, 0.0, 0.0, 0.0, 0.0, 0.0, 0.0, 0.0, 0.0, 0.0, 0.0, 0.0, 0.0, 0.0, 0.0, 0.0, 0.0, 0.0, 0.0, 0.0, 0.0, 0.0, 0.0, 0.0, 0.0, 0.0, 0.0, 0.0, 0.0, 0.0, 0.0, 0.0, 0.0, 0.0, 0.0, 0.0, 0.0, 0.0, 0.0, 0.0, 0.0, 0.0, 0.0, 0.0, 0.0, 0.0, 0.0, 0.0, 0.0, 0.0, 0.0, 0.0, 0.0, 0.0, 0.0, 0.0, 0.0, 0.0, 0.0, 0.0, 0.0, 0.0, 0.0, 0.0, 0.0, 0.0, 0.0, 0.0, 0.0, 0.0, 0.0, 0.0, 0.0, 0.0, 0.0, 0.0, 0.0, 0.0, 0.0, 0.0, 0.0, 0.0, 0.0, 0.0, 0.0, 0.0, 0.0, 0.0, 0.0, 0.0, 0.0, 0.0, 0.0, 0.0, 0.0, 0.0, 0.0, 0.0, 0.0, 0.0, 0.0, 0.0, 0.0, 0.0, 0.0, 0.0, 0.0, 0.0, 0.0, 0.0, 0.0, 0.0, 0.0, 0.0, 0.0, 0.0, 0.0, 0.0, 0.0, 0.0, 0.0, 0.0, 0.0, 0.0, 0.0, 0.0, 0.0, 0.0, 0.0, 0.0, 0.0, 0.0, 0.0, 0.0, 0.0, 0.0, 0.0, 0.0, 0.0, 0.0, 0.0, 0.0, 0.0, 0.0, 0.0, 0.0, 0.0, 0.0, 0.0, 0.0, 0.0, 0.0, 0.0, 0.0, 0.0, 0.0, 0.0, 0.0, 0.0, 0.0, 0.0, 0.0, 0.0, 0.0, 0.0, 0.0, 0.0, 0.0, 0.0, 0.0, 0.0, 0.0, 0.0, 0.0, 0.0, 0.0, 0.0, 0.0, 0.0, 0.0, 0.0, 0.0, 0.0, 0.0, 0.0, 0.0, 0.0, 0.0, 0.0, 0.0, 0.0, 0.0, 0.0, 0.0, 0.0, 0.0, 0.0, 0.0, 0.0, 0.0, 0.0, 0.0, 0.0, 0.0, 0.0, 0.0, 0.0, 0.0, 0.0, 0.0, 0.0, 0.0, 0.0, 0.0, 0.0, 0.0, 0.0, 0.0, 0.0, 0.0, 0.0, 0.0, 0.0, 0.0, 0.0, 0.0, 0.0, 0.0, 0.0, 0.0, 0.0, 0.0, 0.0, 0.0, 0.0, 0.0, 0.0, 0.0, 0.0, 0.0, 0.0, 0.0, 0.0, 0.0, 0.0, 0.0, 0.0, 0.0, 0.0, 0.0, 0.0, 0.0, 0.0, 0.0, 0.0, 0.0, 0.0, 0.0, 0.0, 0.0, 0.0, 0.0, 0.0, 0.0, 0.0, 0.0, 0.0, 0.0, 0.0, 0.0, 0.0, 0.0, 0.0, 0.0, 0.0, 0.0, 0.0, 0.0, 0.0, 0.0, 0.0, 0.0, 0.0, 0.0, 0.0, 0.0, 0.0, 0.0, 0.0, 0.0, 0.0, 0.0, 0.0, 0.0, 0.0, 0.0, 0.0, 0.0, 0.0, 0.0, 0.0, 0.0, 0.0, 0.0, 0.0, 0.0, 0.0, 0.0, 0.0, 0.0, 0.0, 0.0, 0.0, 0.0, 0.0, 0.0, 0.0, 0.0, 0.0, 0.0, 0.0, 0.0, 0.0, 0.0, 0.0, 0.0, 0.0, 0.0, 0.0, 0.0, 0.0, 0.0, 0.0, 0.0, 0.0, 0.0, 0.0, 0.0, 0.0, 0.0, 0.0, 0.0, 0.0, 0.0, 0.0, 0.0, 0.0, 0.0, 0.0, 0.0, 0.0, 0.0, 0.0, 0.0, 0.0, 0.0, 0.0, 0.0, 0.0, 0.0, 0.0, 0.0, 0.0, 0.0, 0.0, 0.0, 0.0, 0.0, 0.0, 0.0, 0.0, 0.0, 0.0, 0.0, 0.0, 0.0, 0.0, 0.0, 0.0, 0.0, 0.0, 0.0, 0.0, 0.0, 0.0, 0.0, 0.0, 0.0, 0.0, 0.0, 0.0, 0.0, 0.0, 0.0, 0.0, 0.0, 0.0, 0.0, 0.0, 0.0, 0.0, 0.0, 0.0, 0.0, 0.0, 0.0, 0.0, 0.0, 0.0, 0.0, 0.0, 0.0, 0.0, 0.0, 0.0, 0.0, 0.0, 0.0, 0.0, 0.0, 0.0, 0.0, 0.0, 0.0, 0.0, 0.0, 0.0, 0.0, 0.0, 0.0, 0.0, 0.0, 0.0, 0.0, 0.0, 0.0, 0.0, 0.0, 0.0, 0.0, 0.0, 0.0, 0.0, 0.0, 0.0, 0.0, 0.0, 0.0, 0.0, 0.0, 0.0, 0.0, 0.0, 0.0, 0.0, 0.0, 0.0, 0.0, 0.0, 0.0, 0.0, 0.0, 0.0, 0.0, 0.0, 0.0, 0.0, 0.0, 0.0, 0.0, 0.0, 0.0, 0.0, 0.0, 0.0, 0.0, 0.0, 0.0, 0.0, 0.0, 0.0, 0.0, 0.0, 0.0, 0.0, 0.0, 0.0, 0.0, 0.0, 0.0, 0.0, 0.0, 0.0, 0.0, 0.0, 0.0, 0.0, 0.0, 0.0, 0.0, 0.0, 0.0, 0.0, 0.0, 0.0, 0.0, 0.0, 0.0, 0.0, 0.0, 0.0, 0.0, 0.0, 0.0, 0.0, 0.0, 0.0, 0.0, 0.0, 0.0, 0.0, 0.0, 0.0, 0.0, 0.0, 0.0, 0.0, 0.0, 0.0, 0.0, 0.0, 0.0, 0.0, 0.0, 0.0, 0.0, 0.0, 0.0, 0.0, 0.0, 0.0, 0.0, 0.0, 0.0, 0.0, 0.0, 0.0, 0.0, 0.0, 0.0, 0.0, 0.0, 0.0, 0.0, 0.0, 0.0, 0.0, 0.0, 0.0, 0.0, 0.0, 0.0, 0.0, 0.0, 0.0, 0.0, 0.0, 0.0, 0.0, 0.0, 0.0, 0.0, 0.0, 0.0, 0.0, 0.0, 0.0, 0.0, 0.0, 0.0, 0.0, 0.0, 0.0, 0.0, 0.0, 0.0, 0.0, 0.0, 0.0, 0.0, 0.0, 0.0, 0.0, 0.0, 0.0, 0.0, 0.0, 0.0, 0.0, 0.0, 0.0, 0.0, 0.0, 0.0, 0.0, 0.0, 0.0, 0.0, 0.0, 0.0, 0.0, 0.0, 0.0, 0.0, 0.0, 0.0, 0.0, 0.0, 0.0, 0.0, 0.0, 0.0, 0.0, 0.0, 0.0, 0.0, 0.0, 0.0, 0.0, 0.0, 0.0, 0.0, 0.0, 0.0, 0.0, 0.0, 0.0, 0.0, 0.0, 0.0, 0.0, 0.0, 0.0, 0.0, 0.0, 0.0, 0.0, 0.0, 0.0, 0.0, 0.0, 0.0, 0.0, 0.0, 0.0, 0.0, 0.0, 0.0, 0.0, 0.0, 0.0, 0.0, 0.0, 0.0, 0.0, 0.0, 0.0, 0.0, 0.0, 0.0, 0.0, 0.0, 0.0, 0.0, 0.0, 0.0, 0.0, 0.0, 0.0, 0.0, 0.0, 0.0, 0.0, 0.0, 0.0, 0.0, 0.0, 0.0, 0.0, 0.0, 0.0, 0.0, 0.0, 0.0, 0.0, 0.0, 0.0, 0.0, 0.0, 0.0, 0.0, 0.0, 0.0, 0.0, 0.0, 0.0, 0.0, 0.0, 0.0, 0.0, 0.0, 0.0, 0.0, 0.0, 0.0, 0.0, 0.0, 0.0, 0.0, 0.0, 0.0, 0.0, 0.0, 0.0, 0.0, 0.0, 0.0, 0.0, 0.0, 0.0, 0.0, 0.0, 0.0, 0.0, 0.0, 0.0, 0.0, 0.0, 0.0, 0.0, 0.0, 0.0, 0.0, 0.0, 0.0, 0.0, 0.0, 0.0, 0.0, 0.0, 0.0, 0.0, 0.0, 0.0, 0.0, 0.0, 0.0, 0.0, 0.0, 0.0, 0.0, 0.0, 0.0, 0.0, 0.0, 0.0, 0.0, 0.0, 0.0, 0.0, 0.0, 0.0, 0.0, 0.0, 0.0, 0.0, 0.0, 0.0, 0.0, 0.0, 0.0, 0.0, 0.0, 0.0, 0.0, 0.0, 0.0, 0.0, 0.0, 0.0, 0.0, 0.0, 0.0, 0.0, 0.0, 0.0, 0.0, 0.0, 0.0, 0.0, 0.0, 0.0, 0.0, 0.0, 0.0, 0.0, 0.0, 0.0, 0.0, 0.0, 0.0, 0.0, 0.0, 0.0, 0.0, 0.0, 0.0, 0.0, 0.0, 0.0, 0.0, 0.0, 0.0, 0.0, 0.0, 0.0, 0.0, 0.0, 0.0, 0.0, 0.0, 0.0, 0.0, 0.0, 0.0, 0.0, 0.0, 0.0, 0.0, 0.0, 0.0, 0.0, 0.0, 0.0, 0.0, 0.0, 0.0, 0.0, 0.0, 0.0, 0.0, 0.0, 0.0, 0.0, 0.0, 0.0, 0.0, 0.0, 0.0, 0.0, 0.0, 0.0, 0.0, 0.0, 0.0, 0.0, 0.0, 0.0, 0.0, 0.0, 0.0, 0.0, 0.0, 0.0, 0.0, 0.0, 0.0, 0.0, 0.0, 0.0, 0.0, 0.0, 0.0, 0.0, 0.0, 0.0, 0.0, 0.0, 0.0, 0.0, 0.0, 0.0, 0.0, 0.0, 0.0, 0.0, 0.0, 0.0, 0.0, 0.0, 0.0, 0.0, 0.0, 0.0, 0.0, 0.0, 0.0, 0.0, 0.0, 0.0, 0.0, 0.0, 0.0, 0.0, 0.0, 0.0, 0.0, 0.0, 0.0, 0.0, 0.0, 0.0, 0.0, 0.0, 0.0, 0.0, 0.0, 0.0, 0.0, 0.0, 0.0, 0.0, 0.0, 0.0, 0.0, 0.0, 0.0, 0.0, 0.0, 0.0, 0.0, 0.0, 0.0, 0.0, 0.0, 0.0, 0.0, 0.0, 0.0, 0.0, 0.0, 0.0, 0.0, 0.0, 0.0, 0.0, 0.0, 0.0, 0.0, 0.0, 0.0, 0.0, 0.0, 0.0, 0.0, 0.0, 0.0, 0.0, 0.0, 0.0, 0.0, 0.0, 0.0, 0.0, 0.0, 0.0, 0.0, 0.0, 0.0, 0.0, 0.0, 0.0, 0.0, 0.0, 0.0, 0.0, 0.0, 0.0, 0.0, 0.0, 0.0, 0.0, 0.0, 0.0, 0.0, 0.0, 0.0, 0.0, 0.0, 0.0, 0.0, 0.0, 0.0, 0.0, 0.0, 0.0, 0.0, 0.0, 0.0, 0.0, 0.0, 0.0, 0.0, 0.0, 0.0, 0.0, 0.0, 0.0, 0.0, 0.0, 0.0, 0.0, 0.0, 0.0, 0.0, 0.0, 0.0, 0.0, 0.0, 0.0, 0.0, 0.0, 0.0, 0.0, 0.0, 0.0, 0.0, 0.0, 0.0, 0.0, 0.0, 0.0, 0.0, 0.0, 0.0, 0.0, 0.0, 0.0, 0.0, 0.0, 0.0, 0.0, 0.0, 0.0, 0.0, 0.0, 0.0, 0.0, 0.0, 0.0, 0.0, 0.0, 0.0, 0.0, 0.0, 0.0, 0.0, 0.0, 0.0, 0.0, 0.0, 0.0, 0.0, 0.0, 0.0, 0.0, 0.0, 0.0, 0.0, 0.0, 0.0, 0.0, 0.0, 0.0, 0.0, 0.0, 0.0, 0.0, 0.0, 0.0, 0.0, 0.0, 0.0, 0.0, 0.0, 0.0, 0.0, 0.0, 0.0, 0.0, 0.0, 0.0, 0.0, 0.0, 0.0, 0.0, 0.0, 0.0, 0.0, 0.0, 0.0, 0.0, 0.0, 0.0, 0.0, 0.0, 0.0, 0.0, 0.0, 0.0, 0.0, 0.0, 0.0, 0.0, 0.0, 0.0, 0.0, 0.0, 0.0, 0.0, 0.0, 0.0, 0.0, 0.0, 0.0, 0.0, 0.0, 0.0, 0.0, 0.0, 0.0, 0.0, 0.0, 0.0, 0.0, 0.0, 0.0, 0.0, 0.0, 0.0, 0.0, 0.0, 0.0, 0.0, 0.0, 0.0, 0.0, 0.0, 0.0, 0.0, 0.0, 0.0, 0.0, 0.0, 0.0, 0.0, 0.0, 0.0, 0.0, 0.0, 0.0, 0.0, 0.0, 0.0, 0.0, 0.0, 0.0, 0.0, 0.0, 0.0, 0.0, 0.0, 0.0, 0.0, 0.0, 0.0, 0.0, 0.0, 0.0, 0.0, 0.0, 0.0, 0.0, 0.0, 0.0, 0.0, 0.0, 0.0, 0.0, 0.0, 0.0, 0.0, 0.0, 0.0, 0.0, 0.0, 0.0, 0.0, 0.0, 0.0, 0.0, 0.0, 0.0, 0.0, 0.0, 0.0, 0.0, 0.0, 0.0, 0.0, 0.0, 0.0, 0.0, 0.0, 0.0, 0.0, 0.0, 0.0, 0.0, 0.0, 0.0, 0.0, 0.0, 0.0, 0.0, 0.0, 0.0, 0.0, 0.0, 0.0, 0.0, 0.0, 0.0, 0.0, 0.0, 0.0, 0.0, 0.0, 0.0, 0.0, 0.0, 0.0, 0.0, 0.0, 0.0, 0.0, 0.0, 0.0, 0.0, 0.0, 0.0, 0.0, 0.0, 0.0, 0.0, 0.0, 0.0, 0.0, 0.0, 0.0, 0.0, 0.0, 0.0, 0.0, 0.0, 0.0, 0.0, 0.0, 0.0, 0.0, 0.0, 0.0, 0.0, 0.0, 0.0, 0.0, 0.0, 0.0, 0.0, 0.0, 0.0, 0.0, 0.0, 0.0, 0.0, 0.0, 0.0, 0.0, 0.0, 0.0, 0.0, 0.0, 0.0, 0.0, 0.0, 0.0, 0.0, 0.0, 0.0, 0.0, 0.0, 0.0, 0.0, 0.0, 0.0, 0.0, 0.0, 0.0, 0.0, 0.0, 0.0, 0.0, 0.0, 0.0, 0.0, 0.0, 0.0, 0.0, 0.0, 0.0, 0.0, 0.0, 0.0, 0.0, 0.0, 0.0, 0.0, 0.0, 0.0, 0.0, 0.0, 0.0, 0.0, 0.0, 0.0, 0.0, 0.0, 0.0, 0.0, 0.0, 0.0, 0.0, 0.0, 0.0, 0.0, 0.0, 0.0, 0.0, 0.0, 0.0, 0.0, 0.0, 0.0, 0.0, 0.0, 0.0, 0.0, 0.0, 0.0, 0.0, 0.0, 0.0, 0.0, 0.0, 0.0, 0.0, 0.0, 0.0, 0.0, 0.0, 0.0, 0.0, 0.0, 0.0, 0.0, 0.0, 0.0, 0.0, 0.0, 0.0, 0.0, 0.0, 0.0, 0.0, 0.0, 0.0, 0.0, 0.0, 0.0, 0.0, 0.0, 0.0, 0.0, 0.0, 0.0, 0.0, 0.0, 0.0, 0.0, 0.0, 0.0, 0.0, 0.0, 0.0, 0.0, 0.0, 0.0, 0.0, 0.0, 0.0, 0.0, 0.0, 0.0, 0.0, 0.0, 0.0, 0.0, 0.0, 0.0, 0.0, 0.0, 0.0, 0.0, 0.0, 0.0, 0.0, 0.0, 0.0, 0.0, 0.0, 0.0, 0.0, 0.0, 0.0, 0.0, 0.0, 0.0, 0.0, 0.0, 0.0, 0.0, 0.0, 0.0, 0.0, 0.0, 0.0, 0.0, 0.0, 0.0, 0.0, 0.0, 0.0, 0.0, 0.0, 0.0, 0.0, 0.0, 0.0, 0.0, 0.0, 0.0, 0.0, 0.0, 0.0, 0.0, 0.0, 0.0, 0.0, 0.0, 0.0, 0.0, 0.0, 0.0, 0.0, 0.0, 0.0, 0.0, 0.0, 0.0, 0.0, 0.0, 0.0, 0.0, 0.0, 0.0, 0.0, 0.0, 0.0, 0.0, 0.0, 0.0, 0.0, 0.0, 0.0, 0.0, 0.0, 0.0, 0.0, 0.0, 0.0, 0.0, 0.0, 0.0, 0.0, 0.0, 0.0, 0.0, 0.0, 0.0, 0.0, 0.0, 0.0, 0.0, 0.0, 0.0, 0.0, 0.0, 0.0, 0.0, 0.0, 0.0, 0.0, 0.0, 0.0, 0.0, 0.0, 0.0, 0.0, 0.0, 0.0, 0.0, 0.0, 0.0, 0.0, 0.0, 0.0, 0.0, 0.0, 0.0, 0.0, 0.0, 0.0, 0.0, 0.0, 0.0, 0.0, 0.0, 0.0, 0.0, 0.0, 0.0, 0.0, 0.0, 0.0, 0.0, 0.0, 0.0, 0.0, 0.0, 0.0, 0.0, 0.0, 0.0, 0.0, 0.0, 0.0, 0.0, 0.0, 0.0, 0.0, 0.0, 0.0, 0.0, 0.0, 0.0, 0.0, 0.0, 0.0, 0.0, 0.0, 0.0, 0.0, 0.0, 0.0, 0.0, 0.0, 0.0, 0.0, 0.0, 0.0, 0.0, 0.0, 0.0, 0.0, 0.0, 0.0, 0.0, 0.0, 0.0, 0.0, 0.0, 0.0, 0.0, 0.0, 0.0, 0.0, 0.0, 0.0, 0.0, 0.0, 0.0, 0.0, 0.0, 0.0, 0.0, 0.0, 0.0, 0.0, 0.0, 0.0, 0.0, 0.0, 0.0, 0.0, 0.0, 0.0, 0.0, 0.0, 0.0, 0.0, 0.0, 0.0, 0.0, 0.0, 0.0, 0.0, 0.0, 0.0, 0.0, 0.0, 0.0, 0.0, 0.0, 0.0, 0.0, 0.0, 0.0, 0.0, 0.0, 0.0, 0.0, 0.0, 0.0, 0.0, 0.0, 0.0, 0.0, 0.0, 0.0, 0.0, 0.0, 0.0, 0.0, 0.0, 0.0, 0.0, 0.0, 0.0, 0.0, 0.0, 0.0, 0.0, 0.0, 0.0, 0.0, 0.0, 0.0, 0.0, 0.0, 0.0, 0.0, 0.0, 0.0, 0.0, 0.0, 0.0, 0.0, 0.0, 0.0, 0.0, 0.0, 0.0, 0.0, 0.0, 0.0, 0.0, 0.0, 0.0, 0.0, 0.0, 0.0, 0.0, 0.0, 0.0, 0.0, 0.0, 0.0, 0.0, 0.0, 0.0, 0.0, 0.0, 0.0, 0.0, 0.0, 0.0, 0.0, 0.0, 0.0, 0.0, 0.0, 0.0, 0.0, 0.0, 0.0, 0.0, 0.0, 0.0, 0.0, 0.0, 0.0, 0.0, 0.0, 0.0, 0.0, 0.0, 0.0, 0.0, 0.0, 0.0, 0.0, 0.0, 0.0, 0.0, 0.0, 0.0, 0.0, 0.0, 0.0, 0.0, 0.0, 0.0, 0.0, 0.0, 0.0, 0.0, 0.0, 0.0, 0.0, 0.0, 0.0, 0.0, 0.0, 0.0, 0.0, 0.0, 0.0, 0.0, 0.0, 0.0, 0.0, 0.0, 0.0, 0.0, 0.0, 0.0, 0.0, 0.0, 0.0, 0.0, 0.0, 0.0, 0.0, 0.0, 0.0, 0.0, 0.0, 0.0, 0.0, 0.0, 0.0, 0.0, 0.0, 0.0, 0.0, 0.0, 0.0, 0.0, 0.0, 0.0, 0.0, 0.0, 0.0, 0.0, 0.0, 0.0, 0.0, 0.0, 0.0, 0.0, 0.0, 0.0, 0.0, 0.0, 0.0, 0.0, 0.0, 0.0, 0.0, 0.0, 0.0, 0.0, 0.0, 0.0, 0.0, 0.0, 0.0, 0.0, 0.0, 0.0, 0.0, 0.0, 0.0, 0.0, 0.0, 0.0, 0.0, 0.0, 0.0, 0.0, 0.0, 0.0, 0.0, 0.0, 0.0, 0.0, 0.0, 0.0, 0.0, 0.0, 0.0, 0.0, 0.0, 0.0, 0.0, 0.0, 0.0, 0.0, 0.0, 0.0, 0.0, 0.0, 0.0, 0.0, 0.0, 0.0, 0.0, 0.0, 0.0, 0.0, 0.0, 0.0, 0.0, 0.0, 0.0, 0.0, 0.0, 0.0, 0.0, 0.0, 0.0, 0.0, 0.0, 0.0, 0.0, 0.0, 0.0, 0.0, 0.0, 0.0, 0.0, 0.0, 0.0, 0.0, 0.0, 0.0, 0.0, 0.0, 0.0, 0.0, 0.0, 0.0, 0.0, 0.0, 0.0, 0.0, 0.0, 0.0, 0.0, 0.0, 0.0, 0.0, 0.0, 0.0, 0.0, 0.0, 0.0, 0.0, 0.0, 0.0, 0.0, 0.0, 0.0, 0.0, 0.0, 0.0, 0.0, 0.0, 0.0, 0.0, 0.0, 0.0, 0.0, 0.0, 0.0, 0.0, 0.0, 0.0, 0.0, 0.0, 0.0, 0.0, 0.0, 0.0, 0.0, 0.0, 0.0, 0.0, 0.0, 0.0, 0.0, 0.0, 0.0, 0.0, 0.0, 0.0, 0.0, 0.0, 0.0, 0.0, 0.0, 0.0, 0.0, 0.0, 0.0, 0.0, 0.0, 0.0, 0.0, 0.0, 0.0, 0.0, 0.0, 0.0, 0.0, 0.0, 0.0, 0.0, 0.0, 0.0, 0.0, 0.0, 0.0, 0.0, 0.0, 0.0, 0.0, 0.0, 0.0, 0.0, 0.0, 0.0, 0.0, 0.0, 0.0, 0.0, 0.0, 0.0, 0.0, 0.0, 0.0, 0.0, 0.0, 0.0, 0.0, 0.0, 0.0, 0.0, 0.0, 0.0, 0.0, 0.0, 0.0, 0.0, 0.0, 0.0, 0.0, 0.0, 0.0, 0.0, 0.0, 0.0, 0.0, 0.0, 0.0, 0.0, 0.0, 0.0, 0.0, 0.0, 0.0, 0.0, 0.0, 0.0, 0.0, 0.0, 0.0, 0.0, 0.0, 0.0, 0.0, 0.0, 0.0, 0.0, 0.0, 0.0, 0.0, 0.0, 0.0, 0.0, 0.0, 0.0, 0.0, 0.0, 0.0, 0.0, 0.0, 0.0, 0.0, 0.0, 0.0, 0.0, 0.0, 0.0, 0.0, 0.0, 0.0, 0.0, 0.0, 0.0, 0.0, 0.0, 0.0, 0.0, 0.0, 0.0, 0.0, 0.0, 0.0, 0.0, 0.0, 0.0, 0.0, 0.0, 0.0, 0.0, 0.0, 0.0, 0.0, 0.0, 0.0, 0.0, 0.0, 0.0, 0.0, 0.0, 0.0, 0.0, 0.0, 0.0, 0.0, 0.0, 0.0, 0.0, 0.0, 0.0, 0.0, 0.0, 0.0, 0.0, 0.0, 0.0, 0.0, 0.0, 0.0, 0.0, 0.0, 0.0, 0.0, 0.0, 0.0, 0.0, 0.0, 0.0, 0.0, 0.0, 0.0, 0.0, 0.0, 0.0, 0.0, 0.0, 0.0, 0.0, 0.0, 0.0, 0.0, 0.0, 0.0, 0.0, 0.0, 0.0, 0.0, 0.0, 0.0, 0.0, 0.0, 0.0, 0.0, 0.0, 0.0, 0.0, 0.0, 0.0, 0.0, 0.0, 0.0, 0.0, 0.0, 0.0, 0.0, 0.0, 0.0, 0.0, 0.0, 0.0, 0.0, 0.0, 0.0, 0.0, 0.0, 0.0, 0.0, 0.0, 0.0, 0.0, 0.0, 0.0, 0.0, 0.0, 0.0, 0.0, 0.0, 0.0, 0.0, 0.0, 0.0, 0.0, 0.0, 0.0, 0.0, 0.0, 0.0, 0.0, 0.0, 0.0, 0.0, 0.0, 0.0, 0.0, 0.0, 0.0, 0.0, 0.0, 0.0, 0.0, 0.0, 0.0, 0.0, 0.0, 0.0, 0.0, 0.0, 0.0, 0.0, 0.0, 0.0, 0.0, 0.0, 0.0, 0.0, 0.0, 0.0, 0.0, 0.0, 0.0, 0.0, 0.0, 0.0, 0.0, 0.0, 0.0, 0.0, 0.0, 0.0, 0.0, 0.0, 0.0, 0.0, 0.0, 0.0, 0.0, 0.0, 0.0, 0.0, 0.0, 0.0, 0.0, 0.0, 0.0, 0.0, 0.0, 0.0, 0.0, 0.0, 0.0, 0.0, 0.0, 0.0, 0.0, 0.0, 0.0, 0.0, 0.0, 0.0, 0.0, 0.0, 0.0, 0.0, 0.0, 0.0, 0.0, 0.0, 0.0, 0.0, 0.0, 0.0, 0.0, 0.0, 0.0, 0.0, 0.0, 0.0, 0.0, 0.0, 0.0, 0.0, 0.0, 0.0, 0.0, 0.0, 0.0, 0.0, 0.0, 0.0, 0.0, 0.0, 0.0, 0.0, 0.0, 0.0, 0.0, 0.0, 0.0, 0.0, 0.0, 0.0, 0.0, 0.0, 0.0, 0.0, 0.0, 0.0, 0.0, 0.0, 0.0, 0.0, 0.0, 0.0, 0.0, 0.0, 0.0, 0.0, 0.0, 0.0, 0.0, 0.0, 0.0, 0.0, 0.0, 0.0, 0.0, 0.0, 0.0, 0.0, 0.0, 0.0, 0.0, 0.0, 0.0, 0.0, 0.0, 0.0, 0.0, 0.0, 0.0, 0.0, 0.0, 0.0, 0.0, 0.0, 0.0, 0.0, 0.0, 0.0, 0.0, 0.0, 0.0, 0.0, 0.0, 0.0, 0.0, 0.0, 0.0, 0.0, 0.0, 0.0, 0.0, 0.0, 0.0, 0.0, 0.0, 0.0, 0.0, 0.0, 0.0, 0.0, 0.0, 0.0, 0.0, 0.0, 0.0, 0.0, 0.0, 0.0, 0.0, 0.0, 0.0, 0.0, 0.0, 0.0, 0.0, 0.0, 0.0, 0.0, 0.0, 0.0, 0.0, 0.0, 0.0, 0.0, 0.0, 0.0, 0.0, 0.0, 0.0, 0.0, 0.0, 0.0, 0.0, 0.0, 0.0, 0.0, 0.0, 0.0, 0.0, 0.0, 0.0, 0.0, 0.0, 0.0, 0.0, 0.0, 0.0, 0.0, 0.0, 0.0, 0.0, 0.0, 0.0, 0.0, 0.0, 0.0, 0.0, 0.0, 0.0, 0.0, 0.0, 0.0, 0.0, 0.0, 0.0, 0.0, 0.0, 0.0, 0.0, 0.0, 0.0, 0.0, 0.0, 0.0, 0.0, 0.0, 0.0, 0.0, 0.0, 0.0, 0.0, 0.0, 0.0, 0.0, 0.0, 0.0, 0.0, 0.0, 0.0, 0.0, 0.0, 0.0, 0.0, 0.0, 0.0, 0.0, 0.0, 0.0, 0.0, 0.0, 0.0, 0.0, 0.0, 0.0, 0.0, 0.0, 0.0, 0.0, 0.0, 0.0, 0.0, 0.0, 0.0, 0.0, 0.0, 0.0, 0.0, 0.0, 0.0, 0.0, 0.0, 0.0, 0.0, 0.0, 0.0, 0.0, 0.0, 0.0, 0.0, 0.0, 0.0, 0.0, 0.0, 0.0, 0.0, 0.0, 0.0, 0.0, 0.0, 0.0, 0.0, 0.0, 0.0, 0.0, 0.0, 0.0, 0.0, 0.0, 0.0, 0.0, 0.0, 0.0, 0.0, 0.0, 0.0, 0.0, 0.0, 0.0, 0.0, 0.0, 0.0, 0.0, 0.0, 0.0, 0.0, 0.0, 0.0, 0.0, 0.0, 0.0, 0.0, 0.0, 0.0, 0.0, 0.0, 0.0, 0.0, 0.0, 0.0, 0.0])
me_x.update()

# ---- objects
ob_light = bpy.data.objects.new('Light', light_light)
ob_camera = bpy.data.objects.new('Camera', cam_camera)
ob_x = bpy.data.objects.new('圆环', me_x)

# ---- transforms, parenting, visibility, modifiers, constraints
ob_light.location = (4.076, 1.005, 5.904)
ob_light.rotation_euler = (0.6503, 0.05522, 1.866)
ob_light.lock_rotations_4d = False
ob_light.empty_display_type = 'ARROWS'
ob_light.color = (0.0, 0.0, 0.0, 0.0)
ob_light.lineart.crease_threshold = 0.0
ob_camera.location = (7.359, -6.926, 4.958)
ob_camera.rotation_euler = (1.109, 0.0, 0.8149)
ob_camera.lock_rotations_4d = False
ob_camera.empty_display_type = 'ARROWS'
ob_camera.color = (0.0, 0.0, 0.0, 0.0)
ob_camera.display_type = 'WIRE'
ob_camera.lineart.crease_threshold = 0.0
ob_x.location = (0.0, 0.0, 0.0)

# ---- collection membership
col_collection.objects.link(ob_light)
col_collection.objects.link(ob_camera)
col_collection.objects.link(ob_x)

# ---- scene / render settings (as saved in the file)
scene.camera = ob_camera
scene.frame_start = 1; scene.frame_end = 250; scene.frame_set(1)
scene.render.engine = 'BLENDER_EEVEE_NEXT'
scene.cycles.sampling_pattern = 'TABULATED_SOBOL'
scene.cycles.use_light_tree = False
scene.view_settings.view_transform = 'Filmic'
bpy.context.view_layer.update()

